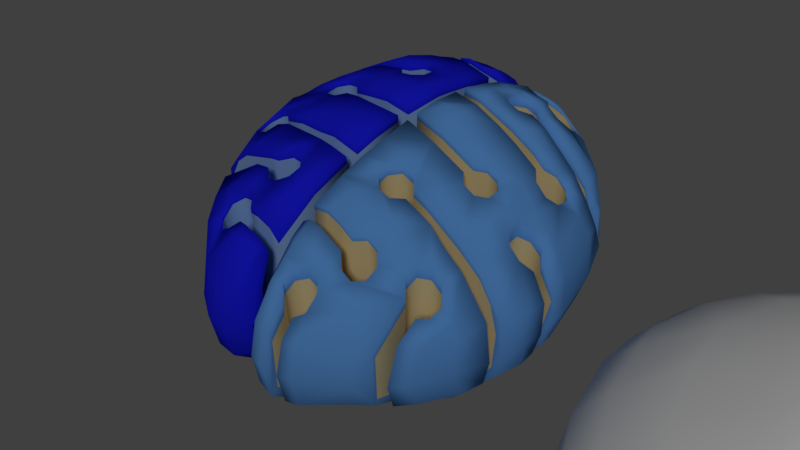 # Source: EurekariaBrain.blend  (saved by Blender 2.79.0; exported with 4.5.12 LTS)
import bpy
from mathutils import Matrix  # noqa: F401  (used for matrix-valued properties, if any)

bpy.ops.wm.read_factory_settings(use_empty=True)
scene = bpy.context.scene
scene.name = 'Scene'

# ---- collections
col_collection_1 = bpy.data.collections.new('Collection 1'); scene.collection.children.link(col_collection_1)

# ---- materials (node trees are filled in below, after node groups)
mat_leftout = bpy.data.materials.new('leftOut')
mat_leftout.alpha_threshold = 0.0
mat_leftout.use_transparent_shadow = False
mat_leftout.diffuse_color = (0.01245, 0.01559, 0.8, 1.0)
mat_leftout.roughness = 0.5
mat_leftin = bpy.data.materials.new('leftIn')
mat_leftin.alpha_threshold = 0.0
mat_leftin.use_transparent_shadow = False
mat_leftin.diffuse_color = (0.2822, 0.4621, 0.8, 1.0)
mat_leftin.roughness = 0.5
mat_rightout = bpy.data.materials.new('rightOut')
mat_rightout.alpha_threshold = 0.0
mat_rightout.use_transparent_shadow = False
mat_rightout.diffuse_color = (0.126, 0.3498, 0.8, 1.0)
mat_rightout.roughness = 0.5
mat_rightin = bpy.data.materials.new('rightIn')
mat_rightin.alpha_threshold = 0.0
mat_rightin.use_transparent_shadow = False
mat_rightin.diffuse_color = (0.8, 0.6517, 0.3475, 1.0)
mat_rightin.roughness = 0.5
mat_material_002 = bpy.data.materials.new('Material.002')
mat_material_002.alpha_threshold = 0.0
mat_material_002.use_transparent_shadow = False
mat_material_002.roughness = 0.5
mat_material_002.specular_intensity = 0.7342

# ---- material node trees

# ---- world
world_world = bpy.data.worlds.new('World'); scene.world = world_world
world_world.color = (0.05088, 0.05088, 0.05088)
world_world.use_sun_shadow = False
world_world.sun_shadow_jitter_overblur = 0.0
world_world.cycles.sampling_method = 'MANUAL'

# ---- cameras
cam_camera = bpy.data.cameras.new('Camera')
cam_camera.clip_end = 100.0
cam_camera.lens = 35.0
cam_camera.sensor_width = 32.0
cam_camera.sensor_height = 18.0
cam_camera.ortho_scale = 7.314
cam_camera.dof.focus_distance = 0.0
cam_camera.dof.aperture_fstop = 128.0

# ---- lights
light_lamp = bpy.data.lights.new('Lamp', 'SUN')
light_lamp.transmission_factor = 0.0
light_lamp.cutoff_distance = 30.0
light_lamp.angle = 0.1993
light_lamp.energy = 1.0
light_lamp.shadow_buffer_clip_start = 1.001
light_lamp.shadow_soft_size = 0.1
light_lamp.shadow_cascade_max_distance = 1000.0

# ---- meshes
me_plane_004 = bpy.data.meshes.new('Plane.004')
me_plane_004.from_pydata([(4.168, -0.6465, -0.008328), (3.592, 1.196, 1.633), (3.966, 1.237, 0.964), (3.693, -2.225, -5.96e-05), (3.282, -3.011, -5.96e-05), (3.282, 3.056, -5.96e-05), (2.499, 3.972, -5.96e-05), (2.499, -3.927, -5.96e-05), (1.544, -4.652, -5.96e-05), (1.544, 4.684, -5.96e-05), (0.4822, -4.877, -5.96e-05), (0.4822, 4.916, -5.96e-05), (0.1239, 4.488, -5.96e-05), (0.1239, -4.385, -0.1362), (0.993, 4.96, -5.96e-05), (4.105, -0.6345, 0.9557), (3.998, 0.694, 1.137), (3.7, 1.896, 1.137), (3.642, -2.114, 0.964), (3.269, -2.71, 1.035), (3.236, 2.904, 0.964), (2.455, 3.75, 1.003), (2.464, -3.731, 0.964), (1.521, -4.419, 0.964), (1.521, 4.451, 0.964), (0.4732, -4.634, 0.964), (0.4732, 4.671, 0.964), (0.1239, 4.265, 0.964), (0.1239, -4.26, 0.6017), (0.9774, 4.713, 0.964), (3.779, 0.6179, 1.631), (3.406, 1.773, 1.635), (2.126, 3.26, 1.927), (2.132, -3.386, 1.719), (0.4422, -4.077, 1.8), (0.4312, 4.047, 1.902), (0.1239, -4.045, 1.184), (0.8677, 4.084, 1.902), (2.476, 0.6616, 2.776), (2.363, 1.982, 2.544), (1.668, -1.941, 2.769), (1.228, -2.068, 2.836), (0.3759, 2.217, 3.049), (0.3579, 2.705, 2.879), (0.1239, 2.741, 2.822), (0.6239, 2.988, 2.738), (1.432, 0.6885, 3.167), (0.8941, -0.1388, 3.248), (0.5897, 1.585, 3.293), (0.1239, 1.586, 3.251), (0.1239, -1.357, 3.12), (4.104, -0.4996, -0.8248), (4.058, 0.5024, -0.8248), (3.759, 1.756, -0.8248), (3.759, -1.946, -0.8248), (3.297, -2.819, -0.8297), (3.189, 2.843, -0.8248), (2.432, 3.731, -0.8248), (2.376, -3.717, -0.9309), (1.473, -4.584, -1.043), (1.506, 4.42, -0.8248), (0.4699, -4.797, -1.048), (0.478, 4.645, -0.8248), (0.1239, 4.23, -0.8248), (0.1239, -4.302, -0.9938), (0.9728, 4.687, -0.8248), (3.75, -0.6549, -1.374), (3.729, 0.6727, -1.284), (3.595, 1.54, -1.205), (3.327, -1.808, -1.628), (2.078, 3.016, -1.382), (2.159, -3.206, -1.542), (0.4386, -4.236, -1.7), (0.1239, -3.831, -1.648), (3.259, -0.6764, -2.078), (2.998, -1.714, -2.05), (1.937, 2.89, -2.189), (1.752, 0.9002, -2.487), (2.236, 0.9855, -2.44), (1.889, -0.7742, -2.411), (0.1239, 2.966, -2.622), (1.697, -2.204, -1.407), (1.19, -2.212, -1.401), (0.6734, -2.46, -1.401), (1.742, -2.254, -2.127), (0.1239, -2.369, -2.073), (1.039, -2.293, -2.099), (0.1425, -0.9663, -2.459), (0.6676, 0.6218, -2.315), (1.537, -0.6592, -2.382), (0.805, 0.859, 3.408), (0.918, -1.014, 3.153), (0.1239, -0.1187, 3.342), (0.1239, 0.7246, 3.385), (0.1239, -0.738, 3.231), (0.4411, 0.7413, 3.443), (-4.051, -1.135, 0.001572), (-4.179, 0.6392, -5.96e-05), (-3.87, 1.934, -5.96e-05), (-3.87, -1.888, -5.96e-05), (-3.003, -3.341, 0.007145), (-3.282, 3.056, -5.96e-05), (-2.499, 3.972, -5.96e-05), (-2.499, -3.927, -5.96e-05), (-1.544, -4.652, -5.96e-05), (-1.78, 4.505, 0.01507), (-0.4822, -4.877, -5.96e-05), (-0.4822, 4.916, -5.96e-05), (-0.1195, 4.488, -5.96e-05), (-0.1195, -4.398, -5.96e-05), (-0.993, -4.92, -5.96e-05), (-4.04, -0.9042, 0.966), (-4.114, 0.6361, 0.964), (-3.817, 1.838, 0.964), (-3.817, -1.794, 0.964), (-2.961, -3.177, 0.9712), (-3.312, 2.729, 0.9942), (-2.464, 3.775, 0.964), (-2.464, -3.731, 0.964), (-1.521, -4.419, 0.964), (-1.689, 4.307, 0.9949), (-0.4732, -4.634, 0.964), (-0.4732, 4.671, 0.964), (-0.1195, 4.265, 0.964), (-0.1195, -4.179, 0.964), (-0.9774, -4.675, 0.964), (-3.736, 0.6515, 1.666), (-3.482, -1.532, 1.641), (-2.155, 3.271, 1.902), (-2.155, -3.227, 1.902), (-0.4312, -4.009, 1.902), (-0.4312, 4.047, 1.902), (-0.1195, 3.695, 1.902), (-0.8677, -4.044, 1.902), (-2.098, 2.05, 2.738), (-1.115, 3.245, 2.51), (-0.3386, -2.749, 2.738), (-0.398, 3.381, 2.544), (-0.1195, -2.46, 2.738), (-0.7353, -2.603, 2.77), (-0.7879, 3.301, 2.467), (-1.432, 0.6885, 3.167), (-1.354, -0.6851, 3.058), (-1.342, -1.291, 2.969), (-0.8956, -1.272, 3.104), (-0.9098, 2.092, 3.07), (-0.431, 1.115, 3.37), (-3.972, -1.052, -0.8257), (-4.058, 0.5024, -0.8248), (-3.759, 1.756, -0.8248), (-3.759, -1.946, -0.8248), (-3.189, -3.033, -0.8248), (-3.259, 2.765, -0.7101), (-2.432, 3.731, -0.8248), (-2.384, -3.75, -0.8173), (-1.473, -4.584, -1.043), (-1.506, 4.42, -0.8248), (-0.4699, -4.797, -1.048), (-0.478, 4.645, -0.8248), (-0.1195, 4.23, -0.8248), (-0.1195, -4.302, -0.9938), (-0.9525, -4.838, -1.049), (-3.607, -0.9323, -1.507), (-3.51, 0.743, -1.64), (-3.327, -1.808, -1.628), (-2.143, 3.151, -1.278), (-1.972, -3.235, -1.548), (-1.214, -3.937, -1.655), (-0.4386, -4.236, -1.7), (-0.5179, 3.744, -1.435), (-0.08375, 3.434, -1.395), (-0.1195, -4.027, -1.369), (-0.8742, -4.273, -1.705), (-3.165, -1.292, -2.008), (-3.161, 0.7549, -2.133), (-1.229, 3.538, -1.741), (-0.508, 3.554, -2.228), (-0.1195, 3.279, -2.189), (-2.221, 0.6394, -2.447), (-2.017, 1.193, -2.54), (-1.889, -0.7742, -2.411), (-1.634, 1.785, -2.811), (-0.1195, 1.797, -2.67), (-1.762, -2.344, -1.426), (-0.1195, -2.487, -1.458), (-1.742, -2.254, -2.127), (-0.1195, -2.369, -2.073), (-0.8568, 0.3246, -2.315), (-0.6676, 0.6218, -2.315), (-0.8534, -0.6447, -2.364), (-0.7228, 0.1013, -2.315), (-0.805, 0.735, 3.408), (-0.8547, -0.6823, 3.249), (-0.1195, -0.7903, 3.261), (-0.1195, 0.1328, 3.369), (-0.5017, -0.7806, 3.27), (-0.4411, 0.7413, 3.443), (-1.427, -0.6389, -2.376), (-1.012, 0.7209, -2.367), (-1.367, 0.72, -2.447), (-1.481, 3.171, 2.363), (-1.481, 3.171, -2.228), (-1.768, 3.171, 2.2), (-1.768, 3.171, -1.662), (-0.1195, 2.633, -2.655), (-2.481, 2.117, 2.381), (-2.481, 2.117, -2.22), (-1.227, 0.9914, 3.232), (-1.227, 0.9914, -2.512), (-1.432, -1.295, -2.508), (-2.684, 1.914, 2.302), (-2.684, 1.914, -2.181), (1.473, -1.451, 2.929), (1.438, -1.447, -2.503), (3.165, 1.292, 2.098), (1.814, 0.6813, 3.024), (3.165, 1.292, -1.976), (1.43, -1.194, 2.979), (1.43, -1.194, -2.48), (-0.7373, 1.194, 3.342), (-0.7373, 1.194, -2.64), (0.7373, -1.194, -2.478), (2.472, 1.292, 2.652), (1.694, 1.297, -2.636), (2.472, 1.292, -2.369), (-3.165, -1.292, 2.074), (-2.955, -0.5832, -2.232), (1.962, 0.3571, 2.941), (1.962, 0.3571, -2.467), (2.249, 0.3571, -2.431), (0.1239, 0.6333, -2.479), (2.249, 0.3571, 2.839), (0.7402, -1.258, 3.136), (-1.43, 1.194, -2.623), (-1.43, 1.194, 3.143), (-1.428, 1.448, -2.718), (-1.43, 1.451, 3.104), (-2.249, -0.3571, 2.823), (-2.249, -0.3571, -2.369), (-2.472, -1.292, 2.559), (-2.472, -1.292, -2.309), (-1.962, -0.3571, 2.917), (-1.962, -0.3571, -2.41), (2.159, -1.452, 2.738), (2.99, -1.452, -2.189), (1.769, -1.451, -2.546), (2.701, -1.459, -2.263), (2.14, 1.289, -2.51), (0.7256, 1.297, -2.699), (0.7459, 1.297, 3.326), (0.1239, 1.299, 3.311), (0.1239, 1.299, -2.682), (3.778, -1.448, 1.167), (2.592, -1.464, 2.385), (3.974, -1.453, -5.96e-05), (3.877, -1.453, -0.8248), (3.061, -1.459, 2.083), (3.412, -1.452, -1.628), (3.966, -1.193, 0.964), (3.272, -1.174, 1.996), (4.036, -1.193, -5.96e-05), (3.939, -1.193, -0.8248), (3.474, -1.193, -1.628), (3.052, -1.193, -2.189), (2.487, -1.194, -2.289), (1.415, 1.295, 3.144), (-2.306, 1.452, 2.738), (-2.625, 1.47, 2.484), (-3.413, 1.457, 1.819), (-3.912, 1.453, 0.964), (-3.985, 1.453, -5.96e-05), (-3.831, 1.453, -0.8248), (2.716, -1.179, 2.388), (1.794, -1.194, -2.508), (-3.303, 1.452, -1.73), (-2.385, 1.463, -2.368), (-1.937, 0.5746, -2.423), (-3.512, 1.193, 1.791), (-3.383, 1.193, -1.721), (-3.009, 1.193, -2.189), (-3.977, 1.193, 0.964), (-4.047, 1.193, -5.96e-05), (-3.893, 1.193, -0.8248), (-0.1195, 0.0786, -2.315), (-1.943, -1.284, 2.821), (-2.768, 1.193, 2.422), (-0.1195, -1.299, 3.13), (-0.1195, -1.299, -2.527), (-0.8088, -1.292, -2.495), (-1.772, -1.294, -2.531), (2.684, -2.607, 1.914), (2.684, -2.607, -1.504), (2.481, -2.404, 2.13), (3.385, 2.653, -0.1651), (2.481, -2.404, -1.997), (3.174, -2.117, 1.661), (3.174, -2.117, -1.505), (0.1293, -1.776, -2.263), (0.7508, -1.495, 3.073), (0.7508, -1.495, -2.478), (0.9402, -1.684, 2.989), (0.9402, -1.684, -2.377), (0.7389, -3.741, -1.607), (0.7389, -3.741, 2.098), (1.229, -3.538, -1.594), (1.229, -3.538, 2.108), (1.229, -4.557, 0.964), (1.229, -4.231, 1.413), (1.229, -4.703, -1.046), (1.229, -4.231, -1.548), (0.9418, -3.538, -1.584), (0.9418, -3.538, 2.191), (1.432, -4.028, -1.602), (1.432, -3.741, -1.629), (1.432, -3.741, 1.911), (1.227, -0.9914, 3.06), (1.227, -0.9914, -2.434), (2.971, -2.607, 1.572), (2.971, -2.607, -1.322), (1.278, -2.681, 2.584), (1.278, -2.681, -1.47), (0.5011, -2.638, 2.756), (0.1275, -2.671, 2.623), (0.9127, -2.663, 2.734), (3.148, -2.404, 1.558), (3.174, -2.404, -1.213), (1.759, 0.1542, 2.999), (1.759, 0.1542, -2.408), (2.971, -1.914, 2.005), (2.971, -1.914, -1.961), (1.711, 1.581, -2.74), (0.988, 1.581, -2.764), (2.472, 1.579, 2.574), (2.139, 1.595, 2.79), (2.472, 1.579, -2.318), (3.44, 0.7127, 1.932), (3.549, -0.3357, -1.734), (3.065, 0.6771, 2.286), (3.549, -0.3357, 1.944), (3.781, -0.1182, 1.635), (3.794, -0.1121, -1.32), (2.26, -0.6678, -2.351), (2.452, 0.1542, -2.35), (2.452, 0.1542, 2.768), (3.263, -0.3357, -2.152), (3.263, -0.3357, 2.169), (2.452, -0.1328, -2.341), (2.452, -0.1328, 2.761), (3.06, -0.1328, 2.335), (3.06, -0.1328, -2.222), (0.9402, -0.9914, -2.43), (0.1239, 2.197, 3.057), (1.551, 1.581, 3.048), (0.1239, 1.586, -2.746), (1.229, -4.805, -5.96e-05), (3.402, -2.077, 1.341), (0.7389, -4.028, 1.906), (0.7389, -4.028, -1.659), (0.6979, -2.681, -1.438), (0.1275, -2.669, -1.335), (0.1239, -2.968, 2.37), (0.1239, -2.968, -1.503), (0.6911, -2.968, 2.611), (0.3547, -2.968, 2.593), (0.4106, -2.968, -1.46), (1.227, -1.684, 2.935), (1.227, -1.684, -2.367), (0.7297, -2.968, -1.486), (1.278, -2.968, -1.514), (1.278, -2.968, 2.419), (0.1239, -3.259, 2.16), (-0.7389, 4.028, 1.946), (-0.7389, 4.028, -1.258), (-0.7389, 3.741, 2.187), (-0.7389, 3.763, -1.437), (-3.549, 0.3357, 1.888), (-3.549, 0.3357, -1.689), (-3.638, 1.193, -1.273), (-3.263, 0.3357, 2.155), (-3.263, 0.3357, -2.107), (-3.784, 0.6227, -1.232), (-3.174, 2.404, 1.468), (-3.174, 2.404, -0.9834), (-3.469, 0.7031, 1.907), (-3.06, 0.1328, 2.349), (-3.06, 0.1328, -2.22), (-2.971, 2.607, 1.608), (-0.1195, 1.204, -2.633), (-2.481, 2.404, 2.228), (-0.1195, 1.501, -2.72), (-2.481, 2.404, -1.759), (-1.971, 2.968, -1.831), (-1.971, 2.968, 2.234), (-1.227, 1.684, 3.143), (-1.227, 1.684, -2.781), (-2.684, 2.607, 1.947), (-2.684, 2.607, -1.208), (-2.249, 0.3357, 2.839), (-2.249, 0.3357, -2.428), (-1.962, 0.3357, 2.939), (-1.962, 0.3357, -2.463), (-1.653, 0.5098, -2.399), (-2.962, -1.782, 2.061), (-2.962, -1.782, -2.05), (-3.752, -0.1542, 1.685), (-3.752, -0.1542, -1.393), (-0.9418, 3.538, 2.336), (-0.9418, 3.538, -2.205), (-0.8634, -1.586, -2.428), (-2.054, -1.58, 2.755), (-1.416, -1.582, -2.423), (-1.879, -1.581, -2.488), (-2.472, -1.579, -2.321), (-2.472, -1.579, 2.486), (-0.9402, 1.684, 3.224), (-0.9402, 1.684, -2.759), (-0.7508, 1.495, -2.747), (-0.7378, 1.463, 3.299), (-0.9402, 0.9914, 3.339), (-0.9402, 0.9914, -2.519), (-3.756, 0.1111, 1.676), (-3.794, 0.1121, -1.303), (-4.142, 0.1121, 0.964), (-2.452, 0.1328, 2.767), (-2.452, 0.1328, -2.347), (-2.452, -0.1542, 2.761), (-2.452, -0.1542, -2.341), (-0.4187, 1.571, 3.28), (-3.174, 2.117, 1.704), (-3.174, 2.117, -1.08), (-2.971, 1.914, 2.057), (-2.684, 3.43, -0.5223), (-1.227, -1.583, 2.961), (-0.1195, -1.586, -2.477), (-0.1195, -1.586, 3.067), (-1.278, 2.968, -2.452), (-1.278, 2.968, 2.637), (-1.759, 0.1328, 2.997), (-1.759, 0.1328, -2.405), (-1.759, -0.1542, -2.388), (-1.759, -0.1542, 2.988), (-1.278, 2.681, -2.623), (-0.1195, 1.943, 3.155), (-1.278, 2.681, 2.79), (-0.9013, 2.681, 2.879), (-0.3379, 2.968, -2.618), (-0.605, 2.968, -2.633), (-1.036, 2.968, -2.496), (-1.794, 3.511, 1.917), (-0.9858, 2.968, 2.765), (-1.432, 3.741, -1.273), (-1.434, 3.75, 1.932), (-0.1195, 2.968, 2.738), (-0.615, 2.968, 2.746), (-1.432, 4.028, 1.595), (-2.684, 3.021, -1.017), (-0.9232, 2.681, -2.688), (-0.4759, 1.869, 3.194), (-4.156, -0.1542, 0.964), (-4.215, -0.1542, -5.96e-05), (-2.675, -1.782, -2.222), (-2.675, -1.782, 2.266), (-4.203, 0.1121, -5.96e-05), (-4.076, 0.1121, -0.8248), (-2.971, 3.204, 0.964), (-2.971, 2.612, -1.044), (-4.088, -0.1542, -0.8248), (-2.971, 3.421, -5.96e-05), (-2.971, 3.1, -0.8248), (-2.684, 3.527, 0.964), (-2.684, 3.757, -5.96e-05), (-2.684, 3.436, -0.8248), (2.684, -3.484, 0.964), (2.684, -3.711, -5.96e-05), (2.684, -3.458, -0.8907), (1.481, -3.171, -1.543), (1.481, -3.171, 2.218), (2.249, -0.3357, -2.37), (2.249, -0.3357, 2.823), (1.962, -0.3357, 2.917), (1.962, -0.3357, -2.41), (0.1425, 0.1458, -2.323), (4.14, 0.1542, 0.964), (4.201, 0.1542, -5.96e-05), (2.675, 1.782, 2.36), (2.675, 1.782, -2.213), (1.759, -0.1328, 2.989), (1.759, -0.1328, -2.387), (1.768, -3.171, -1.54), (1.768, -3.171, 2.097), (1.481, -2.478, -1.439), (1.481, -2.478, 2.616), (2.689, -1.689, -2.237), (2.684, -1.914, 2.21), (2.684, -1.914, -2.192), (1.971, -2.681, 2.279), (1.971, -2.681, -1.474), (2.938, -3.063, 1.111), (1.971, -2.968, -1.509), (1.971, -2.968, 2.129), (-0.9418, 4.71, 0.964), (-0.9418, 4.955, -5.96e-05), (-0.9418, 4.684, -0.8248), (-1.229, 4.842, -5.96e-05), (-0.9418, 4.231, -1.132), (-0.9418, 4.231, 1.651), (2.971, -3.375, -5.96e-05), (2.971, -3.217, -0.8533), (3.752, 0.1542, 1.682), (4.074, 0.1542, -0.8248), (3.752, 0.1542, -1.369), (0.1239, -0.1328, -2.348), (-1.43, 4.029, -1.098), (-1.229, 4.231, 1.461), (-1.229, 4.231, -1.039), (2.481, -2.117, -2.207), (2.481, -2.117, 2.274), (-2.293, 3.392, -1.071), (-1.229, 4.592, 0.964), (-1.229, 4.559, -0.8248), (-0.9025, -0.1542, -2.315), (-1.375, -0.1542, 3.115), (-0.1195, -0.1542, 3.338), (1.764, -2.478, 2.497), (1.768, -2.478, -1.443), (-1.768, 2.478, 2.702), (-1.768, 2.478, -2.513), (0.8669, 0.1542, 3.284), (0.672, 0.1497, -2.307), (-1.971, 2.681, 2.421), (-1.971, 2.681, -2.279), (-2.969, 1.914, -1.515), (-1.209, 3.538, 2.227), (2.069, -2.185, 2.472), (3.525, -2.39, -0.8259), (-0.7791, 0.1328, 3.341), (-1.394, 0.1328, 3.133), (-1.7, 0.9191, -2.472), (-1.175, 0.3897, -2.368), (-1.295, 0.1357, -2.344), (-1.481, 2.478, -2.684), (-1.481, 2.478, 2.81), (0.9382, 2.806, -2.616), (0.9382, 2.806, 2.829), (-3.366, -2.621, 0.964), (-3.486, -2.621, -5.96e-05), (-3.405, -2.621, -0.8248), (-2.675, -1.089, 2.468), (-2.675, -1.089, -2.26), (-3.263, -0.3571, -2.153), (-3.263, -0.3571, 2.165), (-1.704, -3.734, 1.674), (-1.704, -3.734, -1.57), (-3.549, -0.3571, -1.735), (-3.549, -0.3571, 1.94), (-1.501, -3.937, 1.603), (-1.501, -3.937, -1.607), (-1.445, -2.625, 2.547), (-1.841, -2.624, 2.381), (-1.89, -2.624, -1.464), (-1.445, -2.625, -1.461), (3.165, 1.579, -1.831), (3.165, 1.579, 2.032), (-0.9382, -2.806, -1.469), (-0.9382, -2.806, 2.639), (-0.5789, -1.589, 3.072), (1.225, 2.113, 3.001), (1.225, 2.113, -2.775), (1.449, 2.342, 2.872), (1.449, 2.342, -2.78), (2.092, 1.58, -2.529), (2.962, 1.782, 2.126), (2.962, 1.782, -1.928), (-1.225, -2.806, -1.489), (-1.225, -2.806, 2.535), (3.263, 0.3571, 2.151), (3.263, 0.3571, -2.105), (3.549, 0.3571, -1.686), (3.549, 0.3571, 1.885), (-1.225, -2.113, 2.825), (-1.225, -2.113, -2.18), (-1.382, -2.274, -2.113), (-1.214, -3.244, -1.551), (-1.214, -3.244, 2.287), (2.675, 1.089, 2.548), (2.675, 1.089, -2.291), (-1.011, -3.447, -1.57), (-1.011, -3.447, 2.226), (0.9382, 2.113, 3.056), (0.9382, 2.113, -2.754), (4.213, -0.1121, -5.96e-05), (4.086, -0.1121, -0.8248), (-1.93, 1.901, -2.604), (0.4104, -3.693, 2.089), (0.1239, -3.573, 1.77), (0.9418, -4.672, 0.964), (0.9418, -4.916, -5.96e-05), (0.9418, -4.837, -1.049), (3.012, 2.325, -1.226), (1.408, -4.051, 1.544), (0.4218, -3.475, -1.556), (0.9418, -4.24, -1.7), (0.9418, -4.231, 1.598), (0.1239, -3.313, -1.561), (4.154, -0.1121, 0.964), (0.1239, 0.1542, 3.371), (1.225, 2.806, -2.558), (1.225, 2.806, 2.761), (-1.501, -3.244, -1.553), (-1.501, -3.244, 2.167), (-1.704, -3.447, -1.582), (-1.704, -3.447, 1.965), (-3.06, -0.1542, 2.333), (-3.06, -0.1542, -2.222), (0.7353, 2.603, 2.902), (0.7353, 2.603, -2.746), (1.501, 3.937, 1.647), (1.501, 3.937, -1.122), (0.7353, 2.316, 3.02), (0.7353, 2.316, -2.746), (0.1239, 3.746, 1.818), (0.1239, 3.948, 1.485), (0.1239, 3.737, -1.161), (0.3988, 3.743, 2.195), (3.155, 2.348, 1.541), (3.534, 2.356, 0.964), (3.648, 2.357, -0.1733), (3.445, 2.356, -0.8248), (1.816, 2.09, 2.824), (1.011, 3.734, -1.431), (0.7906, 3.737, 2.166), (0.5151, 3.741, -1.435), (1.011, 3.734, 2.141), (0.88, 3.736, -1.658), (3.06, 0.1542, 2.35), (3.06, 0.1542, -2.22), (2.962, 1.089, 2.318), (2.962, 1.089, -2.21), (1.924, 2.345, -2.485), (2.648, 2.35, -1.334), (2.399, 2.349, -2.189), (1.445, 2.625, -2.605), (1.445, 2.625, 2.769), (1.704, 3.447, 2.018), (1.704, 3.447, -1.318), (1.704, 3.734, -1.153), (1.704, 3.734, 1.722), (0.1239, 2.081, -2.746), (0.3833, 3.464, 2.463), (0.1239, 3.383, -1.399), (0.1239, 3.46, 2.155), (0.1239, 2.558, -2.745), (0.727, 3.451, 2.385), (1.011, 3.447, 2.385), (1.011, 3.447, -2.237), (1.501, 3.244, 2.293), (1.517, 3.251, -2.028), (1.214, 3.937, 1.874), (1.214, 3.937, -1.232), (1.214, 3.244, 2.455), (1.214, 3.249, -2.296), (2.722, 2.339, 2.072), (-1.449, -2.342, 2.708), (-1.449, -2.342, -1.421), (-0.8148, -3.737, -1.615), (-1.011, -3.734, -1.618), (-0.8173, -3.737, 2.105), (-1.011, -3.734, 2.051), (-0.4277, -3.742, -1.606), (-0.1195, -3.746, -1.634), (-0.4116, -3.742, 2.079), (-0.1195, -3.745, 1.902), (2.501, 2.617, 2.074), (-0.9382, -2.113, 2.879), (-0.9382, -2.113, -2.187), (-0.457, -2.344, -2.081), (-3.165, -1.579, 1.991), (-3.165, -1.579, -1.917), (-0.7831, -3.45, -1.567), (-0.7703, -3.45, 2.293), (-0.1195, -3.459, 2.015), (-0.1195, -3.459, -1.585), (-0.3906, -3.456, 2.269), (-0.7353, -2.316, 2.836), (-0.4443, -2.483, -1.413), (-0.4547, -3.455, -1.576), (-1.214, -3.937, 1.826), (-0.7353, -2.32, -2.09), (-0.7353, -2.603, -1.426), (-2.962, -1.089, 2.267), (-2.962, -1.089, -2.21), (2.935, 2.622, 1.648), (3.39, 2.621, 0.964), (3.51, 2.621, -5.96e-05), (3.306, 2.621, -0.8248), (2.98, 2.622, -1.034), (2.415, 2.623, -1.354), (2.164, 2.623, -2.189), (-3.06, 0.7031, 2.286), (-3.14, 1.193, 2.107), (-0.9301, -1.574, 3.019), (-2.318, -2.348, -2.127), (-2.509, -2.349, -2.142), (-1.694, -2.344, 2.604), (-1.917, -3.427, -1.577), (-2.139, -2.347, -1.447), (-2.968, -2.352, -1.542), (-2.719, -2.351, 2.022), (-3.131, -2.333, 1.545), (-3.511, -2.356, 0.964), (-3.624, -2.357, -5.96e-05), (-3.544, -2.356, -0.8248), (1.833, 2.331, 2.743), (2.345, 2.331, 2.374), (2.756, -0.1328, 2.548), (2.756, 0.1542, 2.559), (1.903, 1.302, 2.938), (2.729, 0.6564, 2.6), (2.741, -0.33, 2.526), (3.619, -1.183, 1.48), (1.841, -1.194, 2.858), (0.5889, -2.08, 2.934), (0.1239, -1.915, 2.952), (0.3844, -3.409, 2.298), (-3.047, 1.465, 2.155), (-1.49, 2.015, 2.96), (-1.211, 2.07, 3.021), (-0.1195, 1.381, 3.294), (-0.1195, 1.02, 3.369), (-1.814, 0.6813, 3.024), (-2.289, 0.6778, 2.857), (-1.752, 1.194, 3.008), (-2.154, 1.199, 2.851), (4.171, 0.6688, -0.003157), (3.87, 1.921, -0.01555), (-0.5179, -1.586, -2.452), (-3.451, -0.7754, -1.791), (-2.589, -0.5584, -2.298), (-3.203, -0.5832, -2.182), (-2.292, -0.5646, -2.35), (-0.1195, -0.6296, -2.405), (-0.1195, -0.1713, -2.348), (-2.713, -3.08, -1.261), (-2.929, -2.669, -1.261), (-2.076, -3.547, -1.355), (-1.726, -3.954, -1.371), (0.6417, -0.1642, -2.315), (0.6718, -0.6721, -2.376), (2.336, -1.697, -2.344), (1.795, -3.617, -1.572), (-0.4778, 2.3, 3.019), (-0.1195, 2.659, 2.857), (0.4001, -2.658, -1.386), (-3.361, -2.627, 0.01201), (-1.225, -2.113, 2.63), (-1.449, -2.342, 2.547), (-0.9382, -2.113, 2.682), (-0.7353, -2.316, 2.645), (-0.7353, -2.603, 2.606), (-0.9382, -2.806, 2.479), (-1.225, -2.806, 2.378), (-1.445, -2.625, 2.391), (-1.842, -2.624, 2.232), (-3.272, -2.627, 0.8989), (-1.697, -2.344, 2.447), (-2.697, -2.351, 1.888), (-3.124, -2.334, 1.425), (-3.431, -2.356, 0.8021), (-1.225, -2.113, -1.587), (-1.437, -2.339, -1.255), (-0.9382, -2.113, -1.587), (-0.7353, -2.319, -1.507), (-1.889, -2.624, -1.34), (-2.933, -2.64, -1.138), (-1.759, -2.344, -1.296), (-3.312, -2.64, -0.7577), (-0.7353, -2.603, -1.29), (-0.9382, -2.806, -1.336), (-1.225, -2.806, -1.359), (-1.445, -2.625, -1.331), (-2.158, -2.347, -1.335), (-2.92, -2.352, -1.416), (-3.458, -2.356, -0.6747), (-1.501, -3.244, -1.391), (-1.501, -3.244, 2.031), (-1.704, -3.447, -1.428), (-1.704, -3.447, 1.835), (-1.704, -3.734, -1.428), (-1.704, -3.734, 1.555), (-1.501, -3.937, 1.485), (-1.501, -3.937, -1.467), (-1.214, -3.937, -1.503), (-1.214, -3.937, 1.698), (-1.011, -3.734, -1.458), (-1.011, -3.734, 1.916), (-1.011, -3.447, -1.405), (-1.011, -3.447, 2.087), (-1.214, -3.244, -1.384), (-1.214, -3.244, 2.147), (-0.1195, -3.459, -1.436), (-0.1195, -3.459, 1.874), (-0.815, -3.737, -1.453), (-0.8172, -3.737, 1.968), (-0.4122, -3.742, 1.944), (-0.427, -3.742, -1.446), (-0.7825, -3.45, -1.398), (-0.7708, -3.45, 2.152), (-0.4519, -3.455, -1.408), (-0.3929, -3.456, 2.128), (-0.1195, -3.746, -1.484), (-0.1195, -3.745, 1.729), (-0.1195, -2.375, -1.275), (-0.1195, -2.456, 2.574), (-1.481, 2.478, -2.493), (-1.278, 2.681, -2.435), (-1.768, 2.478, -2.332), (-1.971, 2.681, -2.116), (-1.971, 2.968, -1.69), (-1.768, 3.171, -1.451), (-1.481, 3.171, -1.977), (-1.278, 2.968, -2.275), (-0.9224, 2.681, -2.495), (-1.034, 2.968, -2.314), (-0.6054, 2.968, -2.447), (-0.3303, 2.968, -2.432), (-1.481, 2.478, 2.651), (-1.278, 2.681, 2.634), (-1.971, 2.968, 2.117), (-1.768, 3.171, 2.091), (-0.9873, 2.968, 2.613), (-0.6147, 2.968, 2.59), (-0.1258, 2.968, 2.583), (-1.768, 2.478, 2.551), (-1.971, 2.681, 2.285), (-1.481, 3.171, 2.233), (-1.278, 2.968, 2.49), (-0.9019, 2.681, 2.718), (-0.1163, 3.672, 1.606), (-0.1195, 4.044, 0.4698), (-2.675, -1.089, 2.316), (-2.472, -1.292, 2.402), (-2.962, -1.089, 2.123), (-3.165, -1.292, 1.942), (-3.165, -1.579, 1.865), (-2.962, -1.782, 1.928), (-2.675, -1.782, 2.121), (-2.472, -1.579, 2.331), (-2.452, -0.1542, 2.596), (-2.452, 0.1328, 2.602), (-2.249, -0.3571, 2.655), (-1.962, -0.3571, 2.745), (-1.759, -0.1542, 2.815), (-1.962, 0.3357, 2.765), (-1.759, 0.1328, 2.823), (-2.249, 0.3357, 2.669), (-0.1195, -1.586, 2.888), (-2.675, -1.089, -2.123), (-0.5769, -1.589, 2.894), (-0.928, -1.574, 2.844), (-1.233, -1.583, 2.788), (-2.048, -1.58, 2.586), (-1.937, -1.285, 2.649), (-1.345, -1.291, 2.792), (-0.8928, -1.273, 2.923), (-0.1195, -1.299, 2.948), (-0.1195, -0.7851, 3.078), (-0.1195, -0.1548, 3.155), (-1.36, -0.1542, 2.94), (-1.391, 0.1329, 2.956), (-0.7773, 0.1317, 3.159), (-0.1195, 1.026, 3.176), (-0.1195, 1.385, 3.1), (-0.1195, 1.938, 2.967), (-0.1195, 2.658, 2.679), (-0.1195, 0.131, 3.185), (-2.472, -1.292, -2.168), (-2.962, -1.089, -2.08), (-3.165, -1.292, -1.89), (-3.165, -1.579, -1.804), (-2.675, -1.782, -2.091), (-2.452, -0.1542, -2.193), (-2.452, 0.1328, -2.198), (-2.249, -0.3571, -2.218), (-1.962, -0.3571, -2.256), (-1.962, 0.3357, -2.306), (-1.759, 0.1328, -2.248), (-2.249, 0.3357, -2.275), (-0.1195, -1.586, -2.316), (-0.5197, -1.586, -2.292), (-0.8113, -1.291, -2.333), (-0.1195, -1.299, -2.362), (-0.1195, -0.6343, -2.24), (-0.9162, -0.1542, -2.157), (-1.298, 0.1356, -2.185), (-0.1195, 1.198, -2.459), (-0.1195, 1.497, -2.546), (-0.1195, 1.801, -2.501), (-0.1195, 0.08017, -2.15), (-2.962, -1.782, -1.931), (-2.472, -1.579, -2.181), (-1.759, -0.1542, -2.232), (-0.8654, -1.585, -2.27), (-1.41, -1.582, -2.267), (-1.884, -1.581, -2.336), (-1.777, -1.294, -2.375), (-1.43, -1.295, -2.349), (-0.1195, -0.1708, -2.183), (-0.7244, 0.1022, -2.151), (-0.1195, 2.634, -2.496), (-0.1195, -2.259, -1.918), (0.4296, 2.301, -2.746), (0.5311, 2.886, -2.619), (0.7156, 3.426, -1.958), (0.4197, 3.405, -1.678), (0.4296, 2.581, -2.746), (0.9382, 2.113, 2.7), (0.7353, 2.316, 2.667), (1.225, 2.113, 2.648), (1.449, 2.342, 2.526), (0.7353, 2.603, 2.556), (0.9382, 2.806, 2.495), (1.225, 2.806, 2.436), (1.445, 2.625, 2.44), (1.839, 2.332, 2.423), (2.349, 2.332, 2.099), (2.717, 2.34, 1.866), (3.147, 2.347, 1.374), (3.417, 2.354, 0.8235), (2.479, 2.617, 1.815), (2.902, 2.622, 1.468), (3.308, 2.621, 0.5641), (3.525, 2.351, -0.007648), (3.274, 2.683, -0.6673), (0.9382, 2.113, -2.578), (0.7353, 2.316, -2.571), (1.225, 2.113, -2.599), (1.449, 2.342, -2.608), (0.7353, 2.603, -2.574), (0.9382, 2.806, -2.45), (2.653, 2.35, -1.117), (3.021, 2.327, -1.05), (2.119, 2.623, -2.011), (2.382, 2.623, -1.149), (3.021, 2.622, -0.8318), (1.225, 2.806, -2.396), (1.445, 2.625, -2.441), (1.921, 2.345, -2.325), (2.396, 2.347, -1.899), (3.375, 2.351, -0.5851), (-3.844, 1.193, 0.8293), (-1.43, 1.451, 2.941), (-1.227, 1.684, 2.977), (-1.227, 0.9914, 3.071), (-1.43, 1.194, 2.982), (-0.9402, 1.684, 3.057), (-0.7382, 1.463, 3.13), (-0.7373, 1.194, 3.174), (-0.9402, 0.9914, 3.175), (-1.76, 1.194, 2.853), (-2.178, 1.199, 2.709), (-2.797, 1.193, 2.229), (-3.175, 1.193, 1.866), (-3.56, 1.193, 1.46), (-2.309, 1.452, 2.595), (-2.644, 1.469, 2.366), (-3.096, 1.464, 1.97), (-3.435, 1.457, 1.522), (0.1239, -4.257, -0.1661), (0.1239, 4.393, 0.003785), (0.1239, 0.7219, 3.213), (0.8867, -0.1396, 3.086), (0.1239, -0.1191, 3.176), (1.423, 1.295, 2.975), (1.91, 1.302, 2.78), (0.1239, 1.586, 3.076), (0.6013, 1.585, 3.117), (0.1245, -0.7447, 3.065), (0.1241, -1.369, 2.963), (0.1239, -1.928, 2.805), (0.1245, 0.154, 3.205), (0.8612, 0.1541, 3.121), (1.759, 0.1542, 2.841), (1.962, -0.3357, 2.762), (1.759, -0.1328, 2.832), (1.962, 0.3571, 2.783), (2.249, 0.3571, 2.686), (2.452, 0.1542, 2.619), (2.452, -0.1328, 2.613), (2.249, -0.3357, 2.672), (1.481, -3.171, 2.108), (1.278, -2.968, 2.305), (1.768, -3.171, 1.991), (1.971, -2.968, 2.023), (1.971, -2.681, 2.17), (1.764, -2.478, 2.382), (1.481, -2.478, 2.498), (1.278, -2.681, 2.466), (0.9065, -2.663, 2.613), (0.1239, 1.299, 3.136), (0.4981, -2.639, 2.635), (0.1275, -2.671, 2.507), (0.6923, -2.968, 2.492), (0.3563, -2.968, 2.475), (0.1239, -2.968, 2.258), (0.1239, -3.261, 2.051), (0.1239, -3.586, 1.596), (0.1239, -4.047, 0.9116), (2.675, 1.089, 2.407), (2.472, 1.292, 2.506), (2.962, 1.089, 2.186), (3.165, 1.292, 1.98), (3.165, 1.579, 1.92), (2.962, 1.782, 2.008), (2.675, 1.782, 2.227), (2.472, 1.579, 2.431), (2.137, 1.594, 2.635), (1.556, 1.581, 2.879), (0.7453, 1.297, 3.15), (1.214, 3.244, 2.317), (1.502, 3.244, 2.167), (1.704, 3.447, 1.921), (1.704, 3.734, 1.638), (1.501, 3.937, 1.567), (1.214, 3.937, 1.784), (1.011, 3.734, 2.037), (1.011, 3.447, 2.25), (0.1239, 3.457, 2.052), (0.1239, 3.746, 1.731), (0.1239, 3.981, 1.215), (0.1239, 2.193, 2.888), (0.1239, 2.736, 2.66), (0.7933, 3.737, 2.055), (0.4022, 3.742, 2.089), (0.7266, 3.45, 2.258), (0.3843, 3.462, 2.342), (0.1239, -4.212, 0.2541), (0.1239, 0.638, -2.18), (0.1239, 1.586, -2.443), (0.9678, 1.581, -2.457), (0.1291, -1.755, -1.99), (1.962, -0.3357, -2.14), (1.759, -0.1328, -2.115), (1.962, 0.3571, -2.193), (2.249, 0.3571, -2.164), (1.971, -2.968, -1.325), (0.1239, 1.299, -2.379), (0.4052, -2.657, -1.176), (0.1275, -2.669, -1.134), (0.4078, -2.968, -1.254), (0.1239, -2.968, -1.307), (0.1239, -3.818, -1.475), (0.1239, -4.211, -0.8764), (2.675, 1.089, -2.046), (2.472, 1.292, -2.114), (3.165, 1.292, -1.769), (2.675, 1.782, -1.982), (2.094, 1.581, -2.26), (1.214, 3.249, -2.055), (1.516, 3.251, -1.809), (1.704, 3.447, -1.149), (1.011, 3.734, -1.25), (0.1239, 3.387, -1.219), (0.1239, 2.087, -2.453), (0.1239, 2.568, -2.463), (0.5092, 3.741, -1.251), (0.7161, 3.427, -1.738), (0.4179, 3.408, -1.468), (0.1239, 4.189, 0.7695), (0.6545, -0.1629, -2.033), (0.1239, -0.132, -2.06), (1.68, 1.297, -2.343), (2.128, 1.289, -2.234), (0.1416, -0.9548, -2.171), (0.1239, -2.346, -1.819), (0.1416, 0.1463, -2.035), (0.6818, 0.1499, -2.024), (1.759, 0.1542, -2.135), (2.452, 0.1542, -2.091), (2.452, -0.1328, -2.083), (2.249, -0.3357, -2.107), (1.481, -3.171, -1.352), (1.278, -2.968, -1.315), (1.768, -3.171, -1.356), (1.971, -2.681, -1.284), (1.768, -2.478, -1.244), (1.481, -2.478, -1.234), (1.278, -2.681, -1.265), (0.7087, -2.68, -1.226), (0.7277, -2.968, -1.278), (0.1239, -3.31, -1.372), (2.962, 1.089, -1.98), (3.165, 1.579, -1.635), (2.962, 1.782, -1.723), (2.472, 1.579, -2.07), (1.703, 1.581, -2.447), (0.7266, 1.297, -2.394), (1.704, 3.734, -1.008), (1.501, 3.937, -0.9815), (1.214, 3.937, -1.074), (1.011, 3.447, -2.003), (0.1239, 3.738, -1.01), (0.1239, 4.206, -0.6312), (0.8755, 3.736, -1.465), (0.9189, -1.013, 2.937), (1.227, -0.9914, 2.848), (1.43, -1.194, 2.769), (1.472, -1.451, 2.72), (1.227, -1.684, 2.731), (0.9402, -1.684, 2.782), (0.7508, -1.495, 2.859), (0.7401, -1.256, 2.92), (1.84, -1.194, 2.651), (2.708, -1.18, 2.207), (3.263, -1.174, 1.834), (3.613, -1.184, 1.36), (3.849, -1.193, 0.6092), (2.144, -1.452, 2.534), (2.596, -1.464, 2.206), (3.058, -1.459, 1.918), (3.662, -1.45, 0.806), (1.43, -1.194, -2.302), (0.9402, -1.684, -2.203), (0.7508, -1.495, -2.297), (2.495, -1.193, -2.136), (3.834, -1.193, -0.5126), (2.697, -1.459, -2.112), (2.992, -1.452, -2.05), (0.9395, -0.9921, -2.248), (1.227, -0.9914, -2.255), (1.439, -1.447, -2.326), (1.227, -1.684, -2.194), (0.7374, -1.196, -2.295), (1.796, -1.194, -2.333), (3.059, -1.193, -2.053), (3.479, -1.193, -1.527), (1.782, -1.451, -2.374), (3.446, -1.452, -1.372), (3.798, -1.452, -0.6506), (3.843, -1.452, 0.1335), (3.06, 0.1542, 1.902), (3.263, 0.3571, 1.734), (3.06, -0.1328, 1.888), (3.263, -0.3357, 1.746), (3.549, -0.3357, 1.583), (3.782, -0.1176, 1.345), (3.752, 0.1542, 1.383), (3.549, 0.3571, 1.535), (4.038, -0.1136, 0.7488), (4.134, 0.1542, 0.7886), (4.182, 0.1542, 0.302), (4.198, -0.1121, 0.2393), (4.025, -0.1125, -0.5549), (3.983, 0.1542, -0.5394), (3.06, 0.1542, -1.77), (3.263, 0.3571, -1.686), (3.06, -0.1328, -1.773), (3.263, -0.3357, -1.726), (3.549, -0.3357, -1.371), (3.792, -0.1127, -1.029), (3.752, 0.1542, -1.069), (3.549, 0.3571, -1.334), (1.229, -3.538, -1.3), (1.229, -3.538, 1.697), (1.432, -3.741, -1.347), (1.432, -3.741, 1.517), (0.7389, -3.741, -1.312), (0.7389, -3.741, 1.686), (0.9418, -3.538, -1.284), (0.9418, -3.538, 1.771), (0.7389, -4.028, 1.51), (0.7389, -4.028, -1.375), (0.9418, -4.239, -1.438), (0.9418, -4.232, 1.232), (1.229, -4.231, 1.084), (1.229, -4.231, -1.312), (1.411, -4.049, 1.194), (1.43, -4.03, -1.352), (1.229, -4.509, 0.6345), (1.229, -4.558, -0.9234), (0.9418, -4.6, 0.6832), (0.9418, -4.658, -0.8601), (2.481, -2.404, -1.621), (2.481, -2.404, 1.836), (2.481, -2.117, -1.799), (2.481, -2.117, 1.954), (2.684, -1.914, -1.791), (2.684, -1.914, 1.896), (2.971, -1.914, 1.722), (2.971, -1.914, -1.6), (3.174, -2.117, -1.216), (3.174, -2.117, 1.435), (3.15, -2.404, 1.36), (3.171, -2.404, -0.961), (2.971, -2.607, 1.365), (2.971, -2.607, -1.059), (2.684, -2.607, 1.67), (2.684, -2.607, -1.193), (2.967, -3.08, -0.6623), (2.95, -2.984, 0.8753), (2.684, -3.415, 0.7797), (2.684, -3.397, -0.6986), (3.577, 2.354, 0.4599), (3.722, 2.356, 0.4828), (-1.432, 3.742, -0.9644), (-1.434, 3.749, 1.641), (-1.227, 3.538, -1.359), (-1.211, 3.538, 1.866), (-0.9418, 3.538, -1.767), (-0.9418, 3.538, 1.924), (-0.7389, 3.761, -1.088), (-0.7389, 3.743, 1.857), (-0.7389, 4.028, 1.655), (-0.7389, 4.028, -0.9494), (-0.9418, 4.231, 1.398), (-0.9418, 4.231, -0.8644), (-1.432, 4.028, 1.35), (-1.43, 4.029, -0.8385), (-1.229, 4.231, 1.234), (-1.229, 4.231, -0.7984), (-1.229, 4.528, 0.7222), (-1.229, 4.442, -0.5963), (-0.9418, 4.521, -0.6176), (-0.9418, 4.628, 0.7488), (-2.684, 3.587, -0.1198), (-3.174, 2.404, 1.295), (-3.174, 2.404, -0.8393), (-2.971, 2.607, 1.421), (-2.971, 2.612, -0.8878), (-2.684, 2.607, 1.724), (-2.684, 2.607, -1.023), (-2.481, 2.404, 1.946), (-2.481, 2.404, -1.524), (-2.481, 2.117, -1.949), (-2.481, 2.117, 2.056), (-2.684, 1.914, 1.985), (-2.684, 1.914, -1.918), (-2.971, 1.914, 1.805), (-2.969, 1.914, -1.305), (-3.174, 2.117, 1.507), (-3.174, 2.117, -0.9166), (-2.971, 3.06, 0.6157), (-2.971, 3.005, -0.5943), (-2.684, 3.492, 0.8242), (-2.684, 3.051, -0.9002), (-3.892, 1.193, 0.1656), (-1.428, 1.448, -2.483), (-1.227, 1.684, -2.542), (-0.7373, 1.194, -2.399), (-2.974, 1.193, -1.986), (-2.382, 1.463, -2.162), (-3.276, 1.453, -1.561), (-3.747, 1.454, -0.5053), (-1.227, 0.9914, -2.281), (-1.43, 1.194, -2.391), (-0.9402, 1.684, -2.517), (-0.7503, 1.493, -2.503), (-0.9402, 0.9914, -2.283), (-2.006, 1.194, -2.316), (-3.358, 1.193, -1.557), (-3.619, 1.193, -1.143), (-3.848, 1.193, -0.5148), (-3.852, 1.453, 0.1235), (-3.813, 1.457, 0.9058), (-3.792, 0.112, -1.156), (-3.758, 0.1111, 1.526), (-3.263, 0.3357, -1.896), (-3.263, 0.3357, 1.94), (-3.06, 0.1328, -1.994), (-3.06, 0.1328, 2.119), (-3.06, -0.1542, -1.997), (-3.06, -0.1542, 2.104), (-3.263, -0.3571, 1.948), (-3.263, -0.3571, -1.94), (-3.549, -0.3571, 1.755), (-3.549, -0.3571, -1.554), (-3.752, -0.1542, -1.241), (-3.752, -0.1542, 1.53), (-3.549, 0.3357, -1.512), (-3.549, 0.3357, 1.708), (-4.05, 0.1119, 0.9118), (-3.981, 0.1121, -0.7516), (-4.059, -0.1542, 0.9128), (-3.976, -0.1542, -0.7801), (-0.1195, -3.999, 0.9449), (-0.1195, -4.101, -0.008513), (-0.1195, -4.03, -0.9308)], [(1284, 1285)], [(27, 621, 35, 26), (2, 17, 31, 1), (28, 25, 34, 36), (21, 646, 643, 32), (22, 472, 290, 33), (20, 21, 32, 672, 691), (8, 7, 22, 23), (31, 562, 214, 1), (9, 14, 29, 24), (5, 6, 21, 20), (7, 473, 472, 22), (64, 13, 967, 1051), (345, 348, 714, 718), (27, 1067, 1028, 621), (6, 9, 24, 21), (10, 596, 595, 25), (3, 254, 252, 18), (14, 11, 26, 29), (534, 296, 69, 54), (0, 590, 1150, 604, 15), (370, 723, 363, 360), (722, 721, 300, 298), (37, 35, 623, 630), (24, 616, 646, 21), (19, 18, 355), (243, 516, 493, 253), (575, 578, 335, 337), (314, 599, 33, 489), (17, 625, 624, 31), (29, 26, 35, 37), (48, 352, 566, 588), (45, 43, 614, 543), (300, 721, 41), (215, 716, 265, 46), (623, 35, 621, 620), (616, 24, 657), (355, 295, 324, 19), (333, 332, 484, 39), (653, 543, 607, 659), (343, 38, 231), (484, 661, 713, 39), (10, 13, 64, 61), (214, 335, 30, 1), (12, 11, 62, 63), (932, 293, 930, 943), (6, 5, 56, 57), (11, 14, 65, 62), (4, 506, 507, 55), (8, 354, 308, 59), (9, 6, 57, 60), (14, 9, 60, 65), (55, 325, 296, 534), (749, 488, 498, 71), (0, 260, 261, 51), (633, 631, 62, 65), (56, 694, 695), (57, 56, 695, 696, 70), (70, 644, 645, 57), (367, 310, 600, 364), (65, 60, 617, 658), (629, 633, 65, 658), (329, 75, 69, 296), (598, 627, 53, 572), (600, 310, 302), (51, 261, 262, 66), (61, 64, 73, 72), (53, 68, 561, 572), (576, 635, 637, 216), (911, 542, 615, 914), (635, 342, 585, 637), (297, 87, 299, 301), (60, 57, 645, 617), (70, 696, 697, 76), (66, 262, 263, 74), (654, 660, 606, 542), (67, 68, 53, 52), (334, 570, 638, 640), (619, 589, 647, 910), (76, 697, 641), (251, 248, 88, 230), (304, 310, 367, 368), (600, 603, 361, 364), (291, 81, 84), (496, 524, 81, 291), (86, 84, 81, 82), (82, 83, 85, 86), (82, 490, 320), (77, 88, 248, 223), (36, 34, 593, 594), (47, 315, 217, 486), (34, 356, 303, 593), (91, 94, 50, 232), (49, 48, 42, 351), (122, 131, 132, 123), (112, 126, 277, 280), (121, 124, 671, 130), (505, 371, 131), (558, 129, 609, 557), (564, 574, 583, 587), (110, 125, 119, 104), (104, 119, 118, 103), (98, 113, 116, 101), (105, 120, 518, 503), (101, 116, 464, 467), (103, 118, 115, 100), (109, 124, 121, 106), (962, 1260, 1244, 949), (107, 122, 123, 108), (102, 117, 120, 105), (106, 121, 125, 110), (99, 114, 111, 96), (100, 115, 544, 545), (96, 111, 458, 459), (611, 609, 129), (587, 679, 139, 564), (131, 371, 373, 137), (277, 126, 383, 699), (558, 544, 115, 129), (699, 383, 698, 285), (557, 609, 583, 574), (121, 130, 133, 125), (137, 140, 453, 452), (136, 138, 683, 139), (729, 141, 234, 731), (132, 131, 137, 452), (126, 420, 375, 383), (392, 388, 205, 529), (130, 670, 666, 133), (686, 133, 666, 667), (461, 707, 409, 413), (135, 449, 453, 140), (428, 268, 724, 430), (106, 157, 160, 109), (97, 148, 463, 462), (108, 159, 158, 107), (101, 152, 149, 98), (110, 161, 157, 106), (431, 1243, 1242, 1223), (107, 158, 502, 501), (100, 151, 154, 103), (104, 155, 161, 110), (105, 156, 153, 102), (99, 150, 711, 710), (98, 149, 271, 270), (103, 154, 155, 104), (96, 147, 150, 99), (159, 170, 169, 158), (149, 429, 531), (161, 172, 168, 157), (275, 211, 206), (158, 169, 374, 372, 504, 502), (155, 167, 172, 161), (471, 153, 517, 455), (150, 164, 706, 711), (149, 531, 274, 271), (184, 681, 685, 684), (147, 162, 164, 150), (157, 168, 171, 160), (282, 377, 380, 148), (592, 526, 540, 181), (170, 177, 176, 169), (407, 446, 447, 175), (463, 148, 380, 421), (374, 169, 176, 407), (164, 677, 403, 706), (435, 201, 175, 447), (403, 460, 702, 706), (573, 563, 586, 582), (172, 664, 668, 168), (168, 668, 669, 171), (701, 705, 706, 702), (573, 582, 608, 560), (385, 424, 426, 613), (198, 188, 187, 538), (412, 411, 702, 460), (199, 198, 538, 401), (174, 379, 376, 163), (379, 398, 424, 385), (142, 192, 522, 521), (195, 193, 522), (143, 144, 192, 142), (192, 195, 522), (427, 457, 414, 417), (195, 192, 144, 286), (728, 146, 196, 194), (622, 63, 62, 631), (249, 250, 93, 95), (244, 257, 69, 75), (578, 508, 30, 335), (671, 670, 130), (682, 680, 138, 136), (306, 354, 8, 23), (1127, 350, 316, 1128), (47, 91, 315), (709, 708, 127, 114), (227, 231, 38, 215), (281, 282, 148, 97), (468, 465, 152), (501, 500, 122, 107), (377, 278, 163, 380), (278, 279, 174, 163), (521, 440, 241, 142), (165, 450, 203, 391), (446, 407, 176, 445), (570, 330, 569, 638), (33, 599, 23, 22), (76, 641, 656), (183, 185, 581, 663), (506, 4, 19, 497), (418, 191, 219), (911, 912, 654, 542), (76, 656, 644, 70), (507, 318, 325, 55), (683, 565, 700, 673), (529, 205, 134, 525), (166, 559, 560, 608), (257, 255, 54, 69), (249, 95, 90), (42, 618, 614, 43), (443, 726, 145, 444), (133, 686, 119, 125), (191, 418, 207, 141), (291, 474, 58, 71), (470, 469, 117, 102), (482, 16, 30, 508), (679, 682, 136, 139), (519, 514, 512, 156), (201, 203, 450, 175), (1280, 463, 421, 1263), (598, 572, 485, 639), (421, 380, 163, 376), (533, 40, 523, 495), (300, 41, 40, 365), (274, 531, 211, 275), (40, 41, 491, 523), (145, 414, 457, 750), (547, 239, 237), (378, 698, 383, 375), (386, 464, 116, 381), (256, 253, 493, 328), (232, 50, 722, 298), (441, 394, 181, 540), (752, 359, 85), (535, 194, 196, 191), (31, 624, 571, 562), (652, 648, 43, 45), (185, 183, 705, 701), (577, 576, 216, 67), (317, 497, 19, 324), (500, 505, 131, 122), (422, 420, 126, 112), (462, 422, 112, 97), (265, 249, 90, 46), (710, 709, 114, 99), (212, 365, 40, 243), (648, 650, 44, 43), (438, 400, 276, 401), (178, 398, 379, 174), (184, 684, 675, 186), (392, 128, 395, 388), (42, 48, 588, 618), (32, 643, 655, 642), (38, 717, 584, 222), (44, 351, 42, 43), (459, 466, 147, 96), (256, 355, 18, 252), (707, 703, 432, 409), (255, 254, 3, 54), (536, 535, 191, 141), (331, 567, 569, 330), (270, 269, 113, 98), (400, 398, 178, 276), (258, 260, 0, 15), (702, 411, 410), (528, 481, 230, 88), (66, 74, 344, 336), (591, 590, 0, 51), (352, 333, 39, 628), (642, 672, 32), (662, 579, 432, 703), (700, 432, 579, 673), (691, 692, 20), (117, 469, 395, 128), (524, 490, 82, 81), (606, 660, 656, 641), (597, 596, 10, 61), (527, 46, 90), (467, 468, 152, 101), (224, 585, 78, 247), (600, 302, 357, 72), (503, 519, 156, 105), (152, 382, 429, 149), (79, 341, 264, 273), (605, 527, 95, 93), (423, 384, 612, 425), (115, 118, 129), (323, 319, 491, 41), (16, 2, 1, 30), (355, 256, 328, 295), (527, 90, 95), (548, 180, 289, 240), (410, 185, 701, 702), (29, 37, 657, 24), (630, 632, 657, 37), (567, 331, 589), (628, 568, 566, 352), (397, 730, 698, 378), (599, 307, 306, 23), (286, 193, 195), (301, 86, 85, 297), (692, 693, 5, 20), (718, 714, 347, 478), (684, 685, 678, 688), (152, 465, 382), (179, 537, 276, 178), (683, 138, 434, 565), (305, 314, 489, 476), (546, 775, 773, 743), (202, 448, 128, 392), (357, 601, 72), (684, 688, 687, 675), (537, 199, 401, 276), (111, 554, 404, 458), (291, 84, 294), (1036, 230, 481, 1074), (353, 647, 589, 331), (269, 268, 428, 113), (78, 77, 223, 247), (485, 334, 640, 639), (368, 475, 313, 304), (83, 82, 320, 358), (72, 73, 603, 600), (474, 473, 7, 58), (141, 207, 234), (586, 563, 688, 678), (145, 726, 393, 414), (216, 561, 68, 67), (336, 340, 66), (910, 914, 615, 619), (730, 732, 285, 698), (642, 655, 659, 607), (45, 543, 653, 652), (712, 568, 628), (712, 628, 39, 713), (661, 484, 571, 624), (347, 714, 715, 343), (38, 222, 716, 215), (214, 636, 337, 335), (337, 717, 715, 634), (337, 636, 584, 717), (575, 337, 634), (714, 348, 634, 715), (227, 215, 326), (46, 527, 326, 215), (715, 717, 38, 343), (478, 272, 718), (718, 272, 259, 345), (339, 338, 15, 604), (338, 345, 259, 719), (258, 15, 338, 719), (479, 720, 272, 478), (217, 720, 479, 486), (721, 321, 323, 41), (322, 321, 721, 722), (533, 516, 243, 40), (495, 292, 516, 533), (495, 499, 290, 292), (290, 499, 489, 33), (369, 362, 311, 305), (476, 369, 305), (594, 593, 723, 370), (362, 363, 723, 311), (593, 303, 311, 723), (25, 602, 356, 34), (602, 25, 595), (140, 137, 373, 406), (120, 454, 513, 518), (454, 120, 448, 451), (120, 117, 128, 448), (200, 436, 449, 135), (135, 532, 451, 200), (135, 140, 406, 532), (200, 451, 448, 202), (724, 267, 210, 430), (116, 113, 428, 381), (205, 210, 134), (134, 210, 267, 266), (134, 266, 236, 725), (134, 725, 541, 525), (393, 726, 725, 236), (443, 541, 725, 726), (427, 727, 442, 457), (727, 427, 146, 728), (427, 417, 219, 146), (196, 146, 219, 191), (378, 384, 423, 397), (730, 729, 731, 732), (141, 729, 437, 536), (437, 729, 399), (397, 399, 729, 730), (237, 550, 689, 547), (111, 114, 127, 554), (550, 237, 425, 612), (284, 143, 142, 241), (241, 237, 239, 284), (550, 554, 225, 689), (554, 127, 225), (225, 127, 676), (402, 708, 707, 461), (127, 708, 402, 676), (118, 551, 611, 129), (686, 555, 119), (551, 118, 119, 555), (16, 482, 733, 2), (17, 2, 734, 625), (482, 1149, 483, 733), (734, 2, 733), (927, 1201, 931, 948), (52, 733, 483, 509), (53, 734, 733, 52), (626, 734, 53, 627), (408, 674, 580, 410), (735, 433, 186, 675), (687, 674, 675), (735, 675, 674, 408), (580, 581, 185, 410), (736, 162, 405, 553), (690, 173, 162, 736), (162, 173, 677, 164), (226, 738, 549, 613), (147, 466, 405, 162), (736, 553, 549, 738), (736, 738, 226, 690), (226, 737, 548, 690), (226, 613, 426, 737), (739, 737, 426, 238), (180, 548, 737, 739), (238, 242, 180, 739), (538, 539, 438, 401), (187, 190, 539, 538), (180, 242, 439, 197), (289, 180, 197, 209), (189, 197, 439, 520), (288, 209, 197, 189), (189, 520, 741, 740), (287, 288, 189, 740), (179, 178, 174, 279), (208, 537, 179, 233), (199, 537, 208, 198), (198, 208, 419, 188), (188, 283, 190, 187), (419, 220, 188), (387, 283, 188, 220), (416, 389, 387, 220), (415, 394, 441, 456), (204, 182, 415, 456), (182, 389, 416, 415), (592, 206, 530, 526), (455, 517, 165, 396), (165, 391, 390, 396), (391, 530, 206, 390), (512, 450, 165, 517), (156, 512, 517, 153), (172, 167, 665, 664), (166, 608, 610, 704), (151, 546, 743, 742), (559, 166, 742, 743), (744, 154, 151, 742), (704, 744, 742, 166), (610, 552, 704), (744, 704, 552, 745), (552, 556, 745), (155, 154, 744, 745), (155, 745, 556, 167), (88, 77, 327, 528), (228, 327, 77), (78, 229, 228, 77), (585, 342, 229, 78), (342, 635, 349, 346), (577, 67, 510), (52, 509, 510, 67), (51, 66, 340, 591), (344, 477, 346, 349), (341, 477, 344, 74), (74, 263, 264, 341), (480, 477, 341, 79), (89, 79, 273, 218), (89, 487, 480, 79), (747, 746, 487, 89), (218, 316, 89), (350, 221, 747), (747, 89, 316, 350), (511, 746, 747, 87), (747, 221, 87), (87, 221, 299), (84, 86, 301, 366), (245, 84, 366, 213), (75, 329, 494, 492), (244, 75, 492, 246), (246, 492, 748, 245), (515, 748, 492, 494), (515, 294, 84, 748), (245, 748, 84), (496, 291, 71, 498), (601, 597, 61, 72), (309, 312, 59, 308), (488, 749, 313, 475), (312, 313, 749), (312, 749, 59), (71, 58, 749), (749, 58, 59), (7, 8, 59, 58), (534, 4, 55), (54, 3, 534), (4, 534, 3), (18, 19, 4, 3), (750, 751, 444, 145), (442, 751, 750, 457), (979, 980, 527, 605), (980, 981, 326, 527), (1041, 1040, 480, 487), (1042, 1076, 327, 228), (1043, 1042, 228, 229), (986, 343, 231, 985), (987, 347, 343, 986), (988, 478, 347, 987), (1040, 1079, 477, 480), (47, 92, 94, 91), (1068, 746, 511, 1069), (970, 47, 486, 983), (1120, 1128, 316, 218), (1107, 365, 212, 1106), (1122, 1121, 301, 299), (1110, 1103, 91, 232), (1105, 1111, 720, 217), (1111, 1112, 272, 720), (1112, 1113, 259, 272), (1114, 719, 259, 1113), (1124, 1134, 262, 261), (365, 1107, 1108, 300), (1116, 1106, 212, 243), (1125, 246, 245, 1135), (1125, 1126, 244, 246), (1118, 256, 252, 1119), (1131, 1122, 299, 221), (1130, 366, 301, 1121), (1184, 516, 292, 1182), (1184, 1186, 493, 516), (1185, 494, 329, 1188), (1187, 1190, 295, 328), (1192, 1189, 296, 325), (1194, 1192, 325, 318), (1196, 291, 294, 1181), (1198, 497, 317, 1193), (506, 497, 1198, 1197, 507), (692, 930, 293, 693), (1196, 1200, 474, 291), (473, 474, 1200, 1199, 472), (1164, 314, 305, 1162), (1168, 311, 303, 1166), (1165, 1170, 357, 302), (1172, 1169, 356, 602), (1176, 312, 309, 1174), (1163, 313, 312, 1176), (1168, 1162, 305, 311), (1178, 1174, 309, 308), (306, 1177, 1178, 308, 354), (1180, 597, 601, 1171), (596, 597, 1180, 1179, 595), (989, 990, 369, 476), (991, 989, 476, 489), (1082, 1044, 498, 488), (992, 499, 495, 993), (994, 993, 495, 523), (994, 523, 491, 995), (995, 491, 319, 996), (997, 996, 319, 323), (358, 752, 85, 83), (1087, 1046, 752, 358), (1046, 1047, 359, 752), (1001, 362, 369, 990), (1088, 367, 364, 1048), (1048, 364, 361, 1049), (1004, 370, 360, 1003), (1089, 603, 73, 1050), (1050, 73, 64, 1051), (1035, 967, 13, 28), (1047, 1073, 85, 359), (969, 93, 250, 998), (1039, 297, 85, 1073), (976, 977, 50, 94), (1069, 511, 87, 1072), (1153, 635, 576, 1154), (1153, 1155, 349, 635), (1142, 1141, 348, 345), (1143, 1142, 345, 338), (1144, 1143, 338, 339), (1146, 1145, 508, 578), (1140, 1146, 578, 575), (1151, 591, 340, 1158), (1150, 1151, 1147, 604), (1152, 1159, 510, 509), (1149, 482, 1148, 1152), (1053, 1052, 585, 224), (1009, 1007, 584, 636), (1090, 1054, 216, 637), (1011, 1010, 214, 562), (1012, 1011, 562, 571), (1055, 485, 572, 1092), (1013, 484, 332, 1014), (1056, 570, 334, 1093), (1016, 1015, 333, 352), (1094, 1038, 331, 330), (1037, 353, 331, 1038), (973, 716, 222, 1008), (972, 265, 716, 973), (1017, 249, 265, 972), (1045, 1095, 248, 251), (934, 933, 589, 619), (933, 935, 567, 589), (935, 936, 569, 567), (934, 619, 615, 937), (937, 615, 542, 938), (921, 607, 543, 920), (922, 642, 607, 921), (1058, 656, 660, 1057), (1058, 1059, 644, 656), (1021, 1020, 643, 646), (1022, 1021, 646, 616), (1023, 1022, 616, 657), (1060, 629, 658, 1098), (1018, 1025, 653, 659), (918, 568, 712, 923), (974, 49, 351, 1029), (1027, 620, 621, 1028), (1024, 632, 630, 1031), (856, 548, 240, 875), (856, 876, 690, 548), (876, 877, 173, 690), (877, 878, 677, 173), (843, 676, 402, 844), (879, 460, 403, 898), (845, 461, 413, 846), (786, 784, 609, 611), (786, 611, 551, 788), (787, 790, 556, 552), (792, 789, 555, 686), (792, 686, 667, 794), (796, 587, 583, 798), (797, 783, 608, 582), (581, 580, 663), (769, 663, 580, 768), (770, 768, 580, 674), (771, 770, 674, 687), (758, 139, 683, 757), (760, 574, 564, 759), (777, 776, 688, 563), (761, 557, 574, 760), (881, 880, 426, 424), (880, 882, 238, 426), (883, 242, 238, 882), (851, 850, 241, 440), (885, 884, 400, 438), (884, 886, 398, 400), (886, 881, 424, 398), (1268, 384, 378, 1266), (1268, 1270, 612, 384), (1269, 613, 549, 1272), (1274, 1272, 549, 553), (1273, 1276, 404, 554), (1264, 1278, 375, 420), (1265, 1277, 376, 379), (1246, 1245, 235, 394), (953, 234, 207, 952), (954, 414, 393, 951), (955, 417, 414, 954), (1255, 416, 220, 1247), (957, 418, 219, 956), (1252, 1256, 419, 208), (1227, 1225, 382, 465), (1229, 396, 390, 1231), (1230, 1233, 205, 388), (1235, 1232, 206, 211), (1237, 1235, 211, 531), (1236, 1238, 428, 430), (1225, 1239, 429, 382), (471, 455, 1243, 431), (826, 825, 541, 443), (813, 540, 526, 815), (815, 526, 530, 816), (833, 827, 392, 529), (828, 202, 392, 827), (818, 203, 201, 819), (820, 819, 201, 435), (1206, 1204, 451, 532), (1206, 532, 406, 1208), (1208, 406, 373, 1210), (1209, 1212, 372, 374), (1212, 1214, 504, 372), (1216, 512, 514, 1218), (1216, 1203, 450, 512), (1213, 505, 500, 1222), (1220, 1218, 514, 519), (1241, 1227, 465, 468), (821, 456, 441, 814), (829, 449, 436, 835), (447, 822, 820, 435), (893, 885, 438, 539), (891, 890, 287, 740), (779, 560, 559, 772), (804, 668, 664, 801), (802, 794, 667, 666), (1283, 810, 671, 124), (682, 808, 800, 680), (958, 731, 234, 953), (1249, 275, 235, 1245), (1282, 1275, 405, 466), (806, 679, 587, 796), (808, 682, 679, 806), (807, 685, 681, 799), (773, 772, 559, 743), (545, 544, 763, 753), (774, 183, 663, 769), (765, 764, 703, 707), (766, 765, 707, 708), (767, 766, 708, 709), (782, 781, 766, 767), (781, 780, 765, 766), (780, 774, 764, 765), (703, 764, 755, 662), (753, 763, 773, 775), (544, 558, 762, 763), (557, 761, 762, 558), (779, 761, 760, 778), (564, 139, 758, 759), (778, 760, 759, 777), (776, 758, 757, 771), (683, 673, 756, 757), (673, 579, 754, 756), (662, 755, 754, 579), (688, 776, 771, 687), (573, 778, 777, 563), (560, 779, 778, 573), (705, 183, 774, 780), (706, 705, 780, 781), (711, 706, 781, 782), (764, 774, 769, 755), (775, 546, 545, 753), (763, 762, 772, 773), (761, 779, 772, 762), (759, 758, 776, 777), (757, 756, 770, 771), (756, 754, 768, 770), (755, 769, 768, 754), (710, 711, 782), (709, 710, 767), (782, 767, 710), (808, 807, 799, 800), (685, 807, 805, 678), (807, 808, 806, 805), (678, 805, 795, 586), (805, 806, 796, 795), (664, 665, 793, 801), (801, 793, 794, 802), (670, 803, 802, 666), (803, 804, 801, 802), (583, 609, 784, 798), (798, 784, 783, 797), (586, 795, 797, 582), (795, 796, 798, 797), (167, 791, 793, 665), (791, 792, 794, 793), (167, 556, 790, 791), (791, 790, 789, 792), (551, 555, 789, 788), (788, 789, 790, 787), (610, 785, 787, 552), (785, 786, 788, 787), (610, 608, 783, 785), (785, 783, 784, 786), (810, 803, 670, 671), (809, 669, 668, 804), (109, 1284, 1283, 124), (800, 812, 138, 680), (681, 184, 811, 799), (799, 811, 812, 800), (887, 909, 186, 433), (888, 887, 433, 735), (857, 858, 700, 565), (859, 432, 700, 858), (902, 410, 411, 903), (908, 873, 872, 896), (903, 411, 412, 899), (840, 861, 284, 239), (862, 143, 284, 861), (905, 209, 288, 889), (890, 889, 288, 287), (866, 522, 193, 865), (867, 521, 522, 866), (892, 520, 439, 900), (868, 869, 535, 536), (897, 907, 190, 283), (870, 728, 194, 874), (895, 894, 387, 389), (895, 389, 182, 896), (445, 824, 823, 446), (447, 446, 823, 822), (462, 463, 1280, 1279, 422), (459, 458, 1281, 1282, 466), (1248, 1257, 179, 279), (959, 960, 285, 732), (961, 699, 285, 960), (962, 277, 699, 961), (1244, 1260, 282, 281), (1250, 274, 275, 1249), (1250, 1251, 271, 274), (965, 724, 268, 966), (233, 1253, 1252, 208), (829, 830, 453, 449), (831, 452, 453, 830), (836, 821, 814, 826), (835, 834, 819, 820), (828, 818, 819, 834), (203, 818, 817, 391), (530, 391, 817, 816), (832, 815, 816, 833), (825, 813, 815, 832), (441, 540, 813, 814), (170, 824, 445, 177), (831, 824, 170, 837), (838, 837, 170, 159), (108, 123, 838, 159), (123, 132, 837, 838), (452, 831, 837, 132), (541, 825, 832, 525), (525, 832, 833, 529), (202, 828, 834, 200), (436, 200, 834, 835), (444, 836, 826, 443), (824, 831, 830, 823), (822, 823, 830, 829), (822, 829, 835, 820), (818, 828, 827, 817), (816, 817, 827, 833), (814, 813, 825, 826), (467, 464, 1240, 1241, 468), (1243, 455, 396, 1229), (1223, 1242, 469, 470), (924, 923, 712, 713), (947, 939, 639, 640), (940, 598, 639, 939), (926, 624, 625, 927), (1201, 927, 625, 1202), (941, 945, 641, 697), (941, 697, 696, 942), (942, 696, 695, 943), (943, 695, 694, 932), (63, 1101, 968, 12), (1063, 651, 647, 1062), (651, 649, 80), (1061, 649, 651, 1063), (873, 751, 442, 872), (727, 871, 872, 442), (727, 728, 870, 871), (894, 870, 874, 897), (194, 535, 869, 874), (893, 907, 869, 868), (521, 867, 851, 440), (892, 867, 866, 906), (906, 866, 865, 891), (286, 144, 863, 864), (143, 862, 863, 144), (905, 862, 861, 904), (875, 904, 861, 840), (409, 860, 846, 413), (432, 859, 860, 409), (902, 859, 858, 901), (888, 901, 858, 857), (565, 434, 855, 857), (434, 138, 812, 855), (193, 286, 864, 865), (536, 437, 853, 868), (397, 423, 848, 854), (399, 397, 854, 852), (437, 399, 852, 853), (900, 883, 850, 851), (241, 850, 849, 237), (425, 237, 849, 847), (423, 425, 847, 848), (879, 845, 846, 899), (461, 845, 844, 402), (878, 843, 844, 898), (225, 676, 843, 842), (689, 225, 842, 841), (547, 689, 841, 839), (547, 839, 840, 239), (751, 873, 836, 444), (677, 878, 898, 403), (460, 879, 899, 412), (439, 242, 883, 900), (735, 408, 901, 888), (410, 902, 901, 408), (240, 289, 904, 875), (209, 905, 904, 289), (741, 906, 891, 740), (520, 892, 906, 741), (539, 190, 907, 893), (387, 894, 897, 283), (871, 895, 896, 872), (871, 870, 894, 895), (874, 869, 907, 897), (867, 892, 900, 851), (864, 863, 889, 890), (862, 905, 889, 863), (860, 903, 899, 846), (204, 908, 896, 182), (859, 902, 903, 860), (857, 855, 887, 888), (855, 812, 909, 887), (865, 864, 890, 891), (868, 853, 885, 893), (854, 848, 881, 886), (852, 854, 886, 884), (853, 852, 884, 885), (850, 883, 882, 849), (847, 849, 882, 880), (848, 847, 880, 881), (845, 879, 898, 844), (842, 843, 878, 877), (841, 842, 877, 876), (839, 841, 876, 856), (839, 856, 875, 840), (204, 456, 821, 908), (836, 873, 908, 821), (186, 909, 811, 184), (812, 811, 909), (1102, 1064, 631, 633), (1100, 622, 631, 1064), (647, 651, 914, 910), (80, 649, 913, 911), (911, 913, 912), (80, 911, 914, 651), (1065, 1099, 654, 912), (1066, 1065, 912, 913), (1034, 1026, 650, 648), (691, 929, 930, 692), (672, 928, 929, 691), (672, 642, 922, 928), (940, 926, 927, 948), (624, 926, 925, 661), (713, 661, 925, 924), (947, 946, 923, 924), (936, 918, 923, 946), (945, 922, 921, 944), (944, 921, 920, 938), (614, 919, 920, 543), (618, 916, 919, 614), (566, 568, 918, 917), (588, 566, 917, 915), (618, 588, 915, 916), (606, 944, 938, 542), (641, 945, 944, 606), (569, 936, 946, 638), (640, 638, 946, 947), (598, 940, 948, 627), (293, 932, 694, 693), (929, 942, 943, 930), (928, 941, 942, 929), (928, 922, 945, 941), (626, 627, 948, 931), (926, 940, 939, 925), (924, 925, 939, 947), (919, 937, 938, 920), (916, 934, 937, 919), (917, 918, 936, 935), (915, 917, 935, 933), (916, 915, 933, 934), (1251, 965, 966, 1261), (267, 724, 965, 964), (267, 964, 963, 266), (280, 277, 962, 949), (1260, 962, 961, 1259), (1259, 961, 960, 1258), (1248, 1258, 960, 959), (732, 731, 958, 959), (266, 963, 950, 236), (1257, 958, 953, 1253), (207, 418, 957, 952), (1256, 957, 956, 1247), (417, 955, 956, 219), (1255, 955, 954, 1254), (1254, 954, 951, 1246), (1253, 953, 952, 1252), (393, 236, 950, 951), (519, 503, 518, 1219, 1220), (501, 502, 1221, 1222, 500), (1066, 1061, 1026, 1034), (648, 652, 1033, 1034), (652, 653, 1025, 1033), (620, 1027, 1032, 623), (630, 623, 1032, 1031), (650, 1026, 1030, 44), (44, 1030, 1029, 351), (968, 1101, 1028, 1067), (1060, 1024, 1031, 1102), (1100, 1027, 1028, 1101), (1037, 974, 1029, 1062), (1057, 1099, 1025, 1018), (632, 1024, 1023, 657), (1098, 1097, 1022, 1023), (1097, 1096, 1021, 1022), (1096, 1059, 1020, 1021), (655, 643, 1020, 1019), (655, 1019, 1018, 659), (250, 249, 1017, 998), (1095, 1017, 972, 1070), (1070, 972, 973, 1071), (1071, 973, 1008, 1053), (49, 974, 975, 48), (352, 48, 975, 1016), (1094, 1056, 1015, 1016), (333, 1015, 1014, 332), (1055, 1013, 1014, 1093), (484, 1013, 1012, 571), (1092, 1091, 1011, 1012), (1091, 1054, 1010, 1011), (636, 214, 1010, 1009), (1090, 1052, 1007, 1009), (222, 584, 1007, 1008), (92, 971, 976, 94), (1072, 1039, 977, 976), (50, 977, 978, 722), (1036, 969, 998, 1045), (322, 722, 978, 1000), (1035, 1006, 1051, 967), (594, 1005, 1006, 36), (370, 1004, 1005, 594), (1089, 1004, 1003, 1049), (363, 1002, 1003, 360), (362, 1001, 1002, 363), (1088, 1001, 990, 1081), (321, 322, 1000, 999), (323, 321, 999, 997), (1087, 1086, 996, 997), (1085, 995, 996, 1086), (1084, 994, 995, 1085), (1084, 1083, 993, 994), (1044, 992, 993, 1083), (489, 499, 992, 991), (1082, 1080, 989, 991), (1080, 1081, 990, 989), (1068, 970, 983, 1041), (47, 970, 971, 92), (479, 478, 988, 982), (1079, 988, 987, 1078), (1078, 987, 986, 1077), (1077, 986, 985, 1043), (231, 227, 984, 985), (227, 326, 981, 984), (486, 479, 982, 983), (1075, 1076, 981, 980), (1074, 1075, 980, 979), (93, 969, 979, 605), (481, 528, 1075, 1074), (528, 327, 1076, 1075), (342, 1077, 1043, 229), (346, 1078, 1077, 342), (477, 1079, 1078, 346), (746, 1068, 1041, 487), (475, 368, 1081, 1080), (488, 475, 1080, 1082), (498, 1044, 1083, 496), (524, 496, 1083, 1084), (524, 1084, 1085, 490), (490, 1085, 1086, 320), (358, 320, 1086, 1087), (367, 1088, 1081, 368), (603, 1089, 1049, 361), (28, 36, 1006, 1035), (230, 1036, 1045, 251), (87, 297, 1039, 1072), (637, 585, 1052, 1090), (561, 216, 1054, 1091), (572, 561, 1091, 1092), (485, 1055, 1093, 334), (330, 570, 1056, 1094), (247, 1071, 1053, 224), (223, 1070, 1071, 247), (248, 1095, 1070, 223), (645, 644, 1059, 1096), (617, 645, 1096, 1097), (658, 617, 1097, 1098), (660, 654, 1099, 1057), (353, 1037, 1062, 647), (622, 1100, 1101, 63), (629, 1060, 1102, 633), (913, 649, 1061, 1066), (1034, 1033, 1065, 1066), (1033, 1025, 1099, 1065), (1027, 1100, 1064, 1032), (1031, 1032, 1064, 1102), (1026, 1061, 1063, 1030), (1030, 1063, 1062, 1029), (12, 968, 1067, 27), (1024, 1060, 1098, 1023), (1019, 1020, 1059, 1058), (1019, 1058, 1057, 1018), (998, 1017, 1095, 1045), (974, 1037, 1038, 975), (1016, 975, 1038, 1094), (1015, 1056, 1093, 1014), (1013, 1055, 1092, 1012), (1009, 1010, 1054, 1090), (1008, 1007, 1052, 1053), (971, 1069, 1072, 976), (977, 1039, 1073, 978), (1000, 978, 1073, 1047), (1005, 1050, 1051, 1006), (1004, 1089, 1050, 1005), (1002, 1048, 1049, 1003), (1001, 1088, 1048, 1002), (999, 1000, 1047, 1046), (997, 999, 1046, 1087), (991, 992, 1044, 1082), (970, 1068, 1069, 971), (982, 988, 1079, 1040), (985, 984, 1042, 1043), (984, 981, 1076, 1042), (983, 982, 1040, 1041), (969, 1036, 1074, 979), (232, 298, 1109, 1110), (1126, 1118, 1119, 1136), (253, 256, 1118, 1117), (253, 1117, 1116, 243), (1135, 1129, 1106, 1116), (258, 719, 1114, 1115), (1134, 1114, 1113, 1133), (1123, 1133, 1113, 1112), (1132, 1123, 1112, 1111), (1120, 1132, 1111, 1105), (1131, 1127, 1103, 1110), (298, 300, 1108, 1109), (1130, 1107, 1106, 1129), (217, 315, 1104, 1105), (91, 1103, 1104, 315), (366, 1130, 1129, 213), (221, 350, 1127, 1131), (218, 273, 1132, 1120), (273, 264, 1123, 1132), (264, 263, 1133, 1123), (262, 1134, 1133, 263), (245, 213, 1129, 1135), (244, 1126, 1136, 257), (1107, 1130, 1121, 1108), (1110, 1109, 1122, 1131), (1117, 1118, 1126, 1125), (1117, 1125, 1135, 1116), (1115, 1114, 1134, 1124), (1109, 1108, 1121, 1122), (1105, 1104, 1128, 1120), (1103, 1127, 1128, 1104), (252, 254, 1138, 1119), (254, 255, 1137, 1138), (255, 257, 1136, 1137), (1119, 1138, 1137, 1136), (261, 260, 1124), (260, 258, 1115), (1115, 1124, 260), (482, 508, 1145, 1148), (604, 1147, 1144, 339), (1154, 1160, 1146, 1140), (1160, 1159, 1145, 1146), (1158, 1157, 1143, 1144), (1157, 1156, 1142, 1143), (1156, 1155, 1141, 1142), (634, 348, 1141, 1139), (634, 1139, 1140, 575), (344, 349, 1155, 1156), (336, 344, 1156, 1157), (340, 336, 1157, 1158), (577, 510, 1159, 1160), (576, 577, 1160, 1154), (483, 1149, 1152, 509), (1148, 1145, 1159, 1152), (590, 591, 1151, 1150), (1147, 1151, 1158, 1144), (1139, 1141, 1155, 1153), (1139, 1153, 1154, 1140), (595, 1179, 1172, 602), (1179, 1180, 1171, 1172), (306, 307, 1173, 1177), (1177, 1173, 1174, 1178), (310, 304, 1161, 1167), (1167, 1161, 1162, 1168), (314, 1164, 1175, 599), (1164, 1163, 1176, 1175), (599, 1175, 1173, 307), (1175, 1176, 1174, 1173), (601, 357, 1170, 1171), (1171, 1170, 1169, 1172), (303, 356, 1169, 1166), (1166, 1169, 1170, 1165), (310, 1167, 1165, 302), (1167, 1168, 1166, 1165), (313, 1163, 1161, 304), (1163, 1164, 1162, 1161), (290, 472, 1199, 1195), (1195, 1199, 1200, 1196), (507, 1197, 1194, 318), (1197, 1198, 1193, 1194), (290, 1195, 1182, 292), (1195, 1196, 1181, 1182), (317, 324, 1191, 1193), (1193, 1191, 1192, 1194), (324, 295, 1190, 1191), (1191, 1190, 1189, 1192), (329, 296, 1189, 1188), (1188, 1189, 1190, 1187), (493, 1186, 1187, 328), (1186, 1185, 1188, 1187), (515, 494, 1185, 1183), (1183, 1185, 1186, 1184), (515, 1183, 1181, 294), (1183, 1184, 1182, 1181), (626, 931, 1201, 1202), (518, 513, 1217, 1219), (1219, 1217, 1218, 1220), (504, 1214, 1221, 502), (1214, 1213, 1222, 1221), (454, 451, 1204, 1215), (1215, 1204, 1203, 1216), (454, 1215, 1217, 513), (1215, 1216, 1218, 1217), (371, 505, 1213, 1211), (1211, 1213, 1214, 1212), (373, 371, 1211, 1210), (1210, 1211, 1212, 1209), (407, 1207, 1209, 374), (1207, 1208, 1210, 1209), (175, 1205, 1207, 407), (1205, 1206, 1208, 1207), (175, 450, 1203, 1205), (1205, 1203, 1204, 1206), (431, 1223, 470, 471), (469, 1242, 1228, 395), (1242, 1243, 1229, 1228), (464, 386, 1226, 1240), (1240, 1226, 1227, 1241), (381, 428, 1238, 1224), (1224, 1238, 1239, 1225), (531, 429, 1239, 1237), (1237, 1239, 1238, 1236), (430, 210, 1234, 1236), (1236, 1234, 1235, 1237), (210, 205, 1233, 1234), (1234, 1233, 1232, 1235), (390, 206, 1232, 1231), (1231, 1232, 1233, 1230), (395, 1228, 1230, 388), (1228, 1229, 1231, 1230), (386, 381, 1224, 1226), (1226, 1224, 1225, 1227), (415, 1254, 1246, 394), (416, 1255, 1254, 415), (419, 1256, 1247, 220), (179, 1257, 1253, 233), (279, 278, 1258, 1248), (377, 1259, 1258, 278), (282, 1260, 1259, 377), (271, 1251, 1261, 270), (964, 965, 1251, 1250), (964, 1250, 1249, 963), (1244, 281, 280, 949), (959, 958, 1257, 1248), (963, 1249, 1245, 950), (952, 957, 1256, 1252), (955, 1255, 1247, 956), (951, 950, 1245, 1246), (966, 1262, 1261), (269, 270, 1261, 1262), (269, 1262, 966, 268), (458, 404, 1276, 1281), (1281, 1276, 1275, 1282), (378, 375, 1278, 1266), (1266, 1278, 1277, 1265), (421, 376, 1277, 1263), (1263, 1277, 1278, 1264), (553, 405, 1275, 1274), (1274, 1275, 1276, 1273), (554, 550, 1271, 1273), (1273, 1271, 1272, 1274), (612, 1270, 1271, 550), (1270, 1269, 1272, 1271), (385, 613, 1269, 1267), (1267, 1269, 1270, 1268), (385, 1267, 1265, 379), (1267, 1268, 1266, 1265), (422, 1279, 1264, 420), (1279, 1280, 1263, 1264), (10, 25, 28, 13), (151, 100, 545, 546), (112, 280, 281, 97), (102, 153, 471, 470), (12, 27, 26, 11), (625, 734, 1202), (626, 1202, 734), (5, 693, 694, 56), (394, 235, 181), (206, 592, 235, 275), (592, 181, 235)])
me_plane_004.polygons.foreach_set('use_smooth', [True] * 1310)
me_plane_004.polygons.foreach_set('material_index', [2, 2, 2, 2, 2, 2, 2, 2, 2, 2, 2, 2, 2, 2, 2, 2, 2, 2, 2, 2, 2, 2, 2, 2, 2, 2, 2, 2, 2, 2, 2, 2, 2, 2, 2, 2, 2, 2, 2, 2, 2, 2, 2, 2, 3, 2, 2, 2, 2, 2, 2, 2, 2, 2, 2, 2, 2, 2, 2, 2, 2, 2, 2, 2, 2, 2, 2, 2, 2, 2, 2, 2, 2, 2, 2, 2, 2, 2, 2, 2, 2, 2, 2, 2, 2, 2, 2, 2, 2, 2, 2, 2, 2, 0, 0, 0, 0, 0, 0, 0, 0, 0, 0, 0, 0, 0, 1, 0, 0, 0, 0, 0, 0, 0, 0, 0, 0, 0, 0, 0, 0, 0, 0, 0, 0, 0, 0, 0, 0, 0, 0, 0, 0, 0, 0, 0, 0, 1, 0, 0, 0, 0, 0, 0, 0, 0, 0, 0, 0, 0, 0, 0, 0, 0, 0, 0, 0, 0, 0, 0, 0, 0, 0, 0, 0, 0, 0, 0, 0, 0, 0, 0, 0, 0, 0, 0, 0, 0, 0, 0, 0, 0, 0, 0, 0, 2, 2, 2, 2, 0, 0, 2, 2, 2, 0, 2, 0, 0, 0, 0, 0, 0, 0, 0, 2, 2, 2, 0, 2, 0, 2, 2, 2, 0, 0, 0, 2, 2, 2, 0, 0, 0, 2, 0, 2, 0, 0, 0, 0, 2, 0, 2, 2, 0, 2, 0, 0, 0, 0, 2, 2, 0, 2, 0, 2, 2, 0, 2, 2, 0, 0, 0, 2, 0, 2, 2, 0, 0, 0, 0, 2, 2, 2, 2, 0, 2, 0, 2, 0, 2, 0, 0, 2, 0, 2, 2, 2, 2, 2, 0, 0, 2, 0, 2, 2, 2, 2, 0, 2, 2, 0, 0, 2, 2, 0, 0, 2, 2, 2, 2, 0, 0, 2, 2, 2, 2, 0, 2, 0, 2, 2, 2, 0, 0, 0, 0, 2, 0, 0, 2, 0, 0, 0, 2, 2, 2, 0, 2, 2, 2, 2, 2, 2, 0, 0, 0, 2, 2, 2, 0, 2, 2, 2, 2, 2, 2, 2, 2, 2, 2, 2, 2, 2, 2, 2, 2, 2, 2, 2, 2, 2, 2, 2, 2, 2, 2, 2, 2, 2, 2, 2, 2, 2, 2, 2, 0, 0, 0, 0, 0, 0, 0, 0, 0, 0, 0, 0, 0, 0, 0, 0, 0, 0, 0, 0, 0, 0, 0, 0, 0, 0, 0, 0, 0, 0, 0, 0, 0, 0, 0, 0, 0, 0, 2, 2, 2, 2, 3, 2, 2, 2, 0, 0, 0, 0, 0, 0, 0, 0, 0, 0, 0, 0, 0, 0, 0, 0, 0, 0, 0, 0, 0, 0, 0, 0, 0, 0, 0, 0, 0, 0, 0, 0, 0, 0, 0, 0, 0, 0, 0, 0, 0, 0, 0, 0, 0, 0, 0, 0, 0, 0, 0, 0, 0, 2, 2, 2, 2, 2, 2, 2, 2, 2, 2, 2, 2, 2, 2, 2, 2, 2, 2, 2, 2, 2, 2, 2, 2, 2, 2, 2, 2, 2, 2, 2, 2, 2, 2, 2, 2, 2, 2, 2, 2, 2, 2, 0, 0, 2, 2, 2, 2, 2, 2, 2, 2, 2, 2, 2, 2, 2, 2, 2, 2, 2, 2, 2, 2, 2, 2, 2, 2, 2, 2, 2, 2, 2, 2, 2, 2, 2, 2, 2, 2, 2, 2, 2, 2, 2, 2, 2, 2, 2, 2, 2, 2, 2, 2, 2, 2, 2, 2, 2, 2, 2, 2, 2, 2, 2, 2, 2, 2, 2, 2, 2, 2, 2, 2, 2, 2, 2, 2, 2, 2, 2, 2, 2, 2, 2, 2, 2, 2, 2, 2, 2, 2, 2, 2, 2, 2, 2, 2, 2, 2, 2, 2, 2, 2, 2, 2, 2, 2, 2, 2, 2, 2, 2, 2, 2, 2, 2, 2, 2, 2, 2, 2, 0, 0, 0, 0, 0, 0, 0, 0, 0, 0, 0, 0, 0, 0, 0, 0, 0, 0, 0, 0, 0, 0, 0, 0, 0, 0, 0, 0, 0, 0, 0, 0, 0, 0, 0, 0, 0, 0, 0, 0, 0, 0, 0, 0, 0, 0, 0, 0, 0, 0, 0, 0, 0, 0, 0, 0, 0, 0, 0, 0, 0, 0, 0, 0, 0, 0, 0, 0, 0, 0, 0, 0, 0, 0, 0, 0, 0, 0, 0, 0, 0, 0, 0, 0, 0, 0, 0, 0, 0, 0, 1, 1, 1, 0, 1, 0, 0, 1, 0, 1, 1, 0, 0, 0, 0, 0, 0, 0, 0, 0, 1, 0, 1, 1, 1, 1, 1, 1, 0, 0, 0, 1, 0, 1, 0, 1, 0, 1, 0, 1, 0, 1, 0, 1, 0, 1, 0, 1, 0, 1, 0, 1, 0, 1, 0, 0, 0, 0, 0, 1, 0, 0, 0, 0, 0, 1, 0, 0, 0, 0, 0, 0, 0, 0, 0, 0, 0, 0, 0, 0, 0, 0, 0, 0, 0, 0, 0, 0, 0, 0, 0, 0, 0, 0, 1, 1, 1, 0, 0, 1, 1, 0, 0, 1, 1, 0, 0, 0, 0, 0, 0, 0, 0, 1, 1, 1, 1, 1, 1, 0, 0, 0, 2, 2, 2, 2, 2, 2, 2, 2, 2, 2, 2, 3, 2, 0, 0, 0, 1, 0, 1, 0, 1, 1, 0, 0, 1, 1, 0, 0, 1, 1, 0, 0, 0, 0, 0, 0, 0, 1, 0, 0, 0, 1, 0, 1, 0, 0, 0, 0, 0, 0, 0, 0, 0, 0, 0, 0, 0, 0, 0, 0, 1, 1, 1, 1, 1, 1, 1, 0, 1, 1, 1, 1, 1, 1, 1, 1, 1, 1, 1, 1, 1, 1, 1, 1, 0, 1, 0, 1, 2, 2, 2, 2, 2, 2, 2, 2, 2, 2, 2, 2, 3, 2, 2, 3, 3, 3, 3, 2, 2, 2, 2, 2, 2, 2, 2, 2, 2, 2, 3, 3, 3, 2, 3, 3, 3, 3, 3, 3, 3, 1, 0, 0, 0, 1, 1, 1, 0, 0, 1, 0, 1, 0, 1, 1, 1, 0, 0, 0, 3, 2, 2, 2, 2, 2, 2, 3, 3, 3, 3, 3, 2, 3, 3, 3, 2, 2, 2, 3, 3, 3, 2, 2, 3, 2, 3, 2, 3, 3, 2, 3, 2, 2, 3, 2, 3, 2, 3, 2, 2, 3, 2, 2, 3, 2, 2, 3, 3, 3, 3, 3, 2, 3, 3, 3, 2, 2, 3, 3, 3, 2, 2, 2, 3, 3, 2, 2, 2, 2, 2, 2, 2, 2, 2, 2, 2, 2, 2, 2, 2, 2, 2, 2, 2, 2, 2, 2, 2, 2, 2, 2, 2, 2, 2, 2, 2, 2, 2, 2, 2, 3, 3, 3, 3, 3, 3, 2, 3, 3, 3, 3, 3, 3, 3, 3, 3, 3, 3, 3, 3, 3, 3, 3, 3, 3, 3, 3, 3, 3, 3, 3, 3, 3, 2, 3, 2, 2, 3, 2, 3, 3, 3, 3, 3, 2, 3, 2, 2, 2, 2, 2, 2, 2, 2, 2, 2, 3, 3, 3, 3, 3, 3, 3, 3, 2, 2, 2, 3, 2, 2, 2, 2, 2, 3, 3, 3, 3, 3, 2, 2, 2, 2, 2, 2, 2, 2, 3, 2, 3, 3, 3, 2, 3, 2, 3, 2, 3, 2, 3, 2, 3, 2, 3, 2, 3, 2, 3, 2, 3, 2, 3, 2, 2, 2, 3, 2, 3, 2, 3, 2, 3, 2, 3, 2, 3, 2, 3, 2, 0, 1, 0, 1, 0, 1, 0, 1, 0, 1, 0, 1, 0, 1, 0, 1, 0, 1, 0, 0, 1, 0, 1, 0, 1, 0, 1, 0, 1, 0, 1, 0, 1, 0, 1, 0, 1, 0, 0, 0, 0, 0, 0, 0, 0, 1, 1, 0, 1, 1, 1, 1, 1, 1, 0, 0, 0, 1, 0, 1, 0, 1, 0, 1, 0, 1, 0, 1, 0, 1, 0, 1, 0, 1, 2, 0, 0, 0, 2, 2, 2, 2, 0, 0, 0])
me_plane_004.materials.append(mat_leftout)
me_plane_004.materials.append(mat_leftin)
me_plane_004.materials.append(mat_rightout)
me_plane_004.materials.append(mat_rightin)
me_plane_004.use_remesh_preserve_volume = False
me_plane_004.use_remesh_preserve_attributes = False
me_plane_004.use_mirror_vertex_groups = False
me_plane_004.update()
me_plane_002 = bpy.data.meshes.new('Plane.002')
me_plane_002.from_pydata([(3.892, -0.3553, 0.005989), (3.849, 0.5976, 0.005989), (3.564, 1.79, 0.005989), (3.564, -1.731, 0.005989), (3.023, -2.764, 0.005989), (3.023, 2.824, 0.005989), (2.302, 3.668, 0.005989), (2.302, -3.609, 0.005989), (1.422, -4.276, 0.005989), (1.422, 4.323, 0.005989), (0.4441, -4.483, 0.005989), (0.4441, 4.537, 0.005989), (0.09702, 4.143, 0.005989), (0.09702, -4.042, 0.005989), (0.9147, -4.523, 0.005989), (0.9147, 4.577, 0.005989), (3.839, -0.3369, 0.8939), (3.79, 0.5947, 0.8939), (3.515, 1.702, 0.8939), (3.515, -1.644, 0.8939), (2.981, -2.626, 0.8939), (2.981, 2.684, 0.8939), (2.27, 3.486, 0.8939), (2.27, -3.428, 0.8939), (1.401, -4.062, 0.8939), (1.401, 4.109, 0.8939), (0.4359, -4.259, 0.8939), (0.4359, 4.312, 0.8939), (0.09329, 3.937, 0.8939), (0.09329, -3.84, 0.8939), (0.9003, -4.297, 0.8939), (0.9003, 4.35, 0.8939), (3.342, -0.1963, 1.758), (3.48, 0.578, 1.509), (3.063, 1.477, 1.758), (3.079, -1.35, 1.758), (2.601, -2.269, 1.758), (2.601, 2.328, 1.758), (1.985, 3.022, 1.758), (1.985, -2.964, 1.758), (1.233, -3.513, 1.758), (1.233, 3.561, 1.758), (0.3972, -3.683, 1.758), (0.3972, 3.737, 1.758), (0.1006, 3.413, 1.758), (0.1006, -3.321, 1.758), (0.7993, -3.716, 1.758), (0.7993, 3.77, 1.758), (2.376, 0.6231, 2.528), (2.3, -0.47, 2.528), (1.932, -1.483, 2.528), (1.932, 1.898, 2.528), (1.48, 2.408, 2.528), (1.48, -1.994, 2.528), (0.9264, -2.398, 2.528), (0.9264, 2.805, 2.528), (0.3119, -2.523, 2.528), (0.3119, 2.934, 2.528), (0.09373, 2.695, 2.528), (0.09373, -2.257, 2.528), (0.6076, -2.548, 2.528), (0.5747, 2.761, 2.528), (1.319, 0.643, 2.923), (1.265, -0.149, 2.875), (1.179, -0.8053, 2.82), (1.301, 1.293, 2.898), (0.9444, 1.458, 3.007), (0.8661, -1.038, 2.889), (0.5459, -1.232, 2.899), (0.5585, 1.556, 3.024), (0.1004, 1.685, 2.955), (0.0978, -1.406, 2.848), (3.78, -0.4513, -0.7537), (3.738, 0.4716, -0.7537), (3.462, 1.627, -0.7537), (3.462, -1.783, -0.7537), (2.938, -2.784, -0.7537), (2.938, 2.628, -0.7537), (2.24, 3.445, -0.7537), (2.188, -3.415, -0.8514), (1.357, -4.213, -0.9545), (1.387, 4.08, -0.7537), (0.4328, -4.409, -0.9591), (0.4403, 4.287, -0.7537), (0.1041, 3.905, -0.7537), (0.1049, -3.953, -0.9093), (0.8774, -4.447, -0.96), (0.896, 4.326, -0.7537), (3.344, -0.4842, -1.494), (3.307, 0.3284, -1.494), (3.065, 1.316, -1.602), (3.065, -1.657, -1.494), (2.603, -2.357, -1.383), (2.472, 2.136, -1.22), (1.914, 2.787, -1.267), (1.988, -2.944, -1.415), (1.238, -3.717, -1.537), (1.233, 3.293, -1.304), (0.404, -3.893, -1.56), (0.477, 3.457, -1.316), (0.2085, 3.153, -1.294), (0.108, -3.52, -1.512), (0.8052, -3.927, -1.564), (0.841, 3.489, -1.318), (2.984, -0.365, -2.011), (2.951, 0.354, -2.011), (2.736, 1.254, -2.011), (2.736, -1.403, -2.011), (2.362, -2.191, -1.954), (2.328, 2.034, -2.011), (1.784, 2.671, -2.011), (1.12, 3.165, -2.011), (0.3822, 3.326, -2.011), (0.1203, 3.029, -2.011), (0.7372, 3.357, -2.011), (1.907, -0.05614, -2.219), (1.895, 0.472, -2.298), (1.723, 1.08, -2.384), (1.74, -0.7043, -2.215), (1.606, -1.3, -2.351), (1.505, 1.653, -2.583), (1.315, 2.183, -2.561), (0.8189, 2.398, -2.524), (0.29, 2.567, -2.524), (0.1265, 2.381, -2.524), (0.5115, 2.586, -2.524), (1.563, -2.021, -1.29), (1.096, -2.029, -1.284), (0.3719, -2.438, -1.284), (0.1412, -2.167, -1.284), (0.6203, -2.257, -1.284), (1.605, -2.067, -1.954), (0.1646, -2.173, -1.903), (0.9566, -2.103, -1.927), (1.03, -1.256, -2.297), (0.1578, -1.323, -2.342), (0.121, 1.401, -2.524), (0.675, 1.281, -2.524), (0.9666, 0.1557, -2.126), (0.6149, 0.5816, -2.126), (0.7306, -0.3482, -2.126), (0.05562, 0.08874, -2.126), (0.7414, 0.6859, 3.145), (0.7055, -0.1521, 3.052), (0.09242, -0.2011, 3.074), (0.1058, 0.6762, 3.166), (0.3824, -0.1845, 3.074), (0.4063, 0.6916, 3.178), (-3.892, -0.3553, 0.005989), (-3.849, 0.5976, 0.005989), (-3.564, 1.79, 0.005989), (-3.564, -1.731, 0.005989), (-3.023, -2.764, 0.005989), (-3.023, 2.824, 0.005989), (-2.302, 3.668, 0.005989), (-2.302, -3.609, 0.005989), (-1.422, -4.276, 0.005989), (-1.422, 4.323, 0.005989), (-0.4441, -4.483, 0.005989), (-0.4441, 4.537, 0.005989), (-0.09702, 4.143, 0.005989), (-0.09702, -4.042, 0.005989), (-0.9147, -4.523, 0.005989), (-0.9147, 4.577, 0.005989), (-3.839, -0.3369, 0.8939), (-3.79, 0.5947, 0.8939), (-3.515, 1.702, 0.8939), (-3.515, -1.644, 0.8939), (-2.981, -2.626, 0.8939), (-2.981, 2.684, 0.8939), (-2.27, 3.486, 0.8939), (-2.27, -3.428, 0.8939), (-1.401, -4.062, 0.8939), (-1.401, 4.109, 0.8939), (-0.4359, -4.259, 0.8939), (-0.4359, 4.312, 0.8939), (-0.09329, 3.937, 0.8939), (-0.09329, -3.84, 0.8939), (-0.9003, -4.297, 0.8939), (-0.9003, 4.35, 0.8939), (-3.342, -0.1963, 1.758), (-3.48, 0.578, 1.509), (-3.063, 1.477, 1.758), (-3.079, -1.35, 1.758), (-2.601, -2.269, 1.758), (-2.601, 2.328, 1.758), (-1.985, 3.022, 1.758), (-1.985, -2.964, 1.758), (-1.233, -3.513, 1.758), (-1.233, 3.561, 1.758), (-0.3972, -3.683, 1.758), (-0.3972, 3.737, 1.758), (-0.1006, 3.413, 1.758), (-0.1006, -3.321, 1.758), (-0.7993, -3.716, 1.758), (-0.7993, 3.77, 1.758), (-2.376, 0.6231, 2.528), (-2.3, -0.47, 2.528), (-1.932, -1.483, 2.528), (-1.932, 1.898, 2.528), (-1.48, 2.408, 2.528), (-1.48, -1.994, 2.528), (-0.9264, -2.398, 2.528), (-0.9264, 2.805, 2.528), (-0.3119, -2.523, 2.528), (-0.3119, 2.934, 2.528), (-0.09373, 2.695, 2.528), (-0.09373, -2.257, 2.528), (-0.6076, -2.548, 2.528), (-0.5747, 2.761, 2.528), (-1.319, 0.643, 2.923), (-1.265, -0.149, 2.875), (-1.179, -0.8053, 2.82), (-1.301, 1.293, 2.898), (-0.9444, 1.458, 3.007), (-0.8661, -1.038, 2.889), (-0.5459, -1.232, 2.899), (-0.5585, 1.556, 3.024), (-0.1004, 1.685, 2.955), (-0.0978, -1.406, 2.848), (-3.78, -0.4513, -0.7537), (-3.738, 0.4716, -0.7537), (-3.462, 1.627, -0.7537), (-3.462, -1.783, -0.7537), (-2.938, -2.784, -0.7537), (-2.938, 2.628, -0.7537), (-2.24, 3.445, -0.7537), (-2.188, -3.415, -0.8514), (-1.357, -4.213, -0.9545), (-1.387, 4.08, -0.7537), (-0.4328, -4.409, -0.9591), (-0.4403, 4.287, -0.7537), (-0.1041, 3.905, -0.7537), (-0.1049, -3.953, -0.9093), (-0.8774, -4.447, -0.96), (-0.896, 4.326, -0.7537), (-3.344, -0.4842, -1.494), (-3.307, 0.3284, -1.494), (-3.065, 1.316, -1.602), (-3.065, -1.657, -1.494), (-2.603, -2.357, -1.383), (-2.472, 2.136, -1.22), (-1.914, 2.787, -1.267), (-1.988, -2.944, -1.415), (-1.238, -3.717, -1.537), (-1.233, 3.293, -1.304), (-0.404, -3.893, -1.56), (-0.477, 3.457, -1.316), (-0.2085, 3.153, -1.294), (-0.108, -3.52, -1.512), (-0.8052, -3.927, -1.564), (-0.841, 3.489, -1.318), (-2.984, -0.365, -2.011), (-2.951, 0.354, -2.011), (-2.736, 1.254, -2.011), (-2.736, -1.403, -2.011), (-2.362, -2.191, -1.954), (-2.328, 2.034, -2.011), (-1.784, 2.671, -2.011), (-1.12, 3.165, -2.011), (-0.3822, 3.326, -2.011), (-0.1203, 3.029, -2.011), (-0.7372, 3.357, -2.011), (-1.907, -0.05614, -2.219), (-1.895, 0.472, -2.298), (-1.723, 1.08, -2.384), (-1.74, -0.7043, -2.215), (-1.606, -1.3, -2.351), (-1.505, 1.653, -2.583), (-1.315, 2.183, -2.561), (-0.8189, 2.398, -2.524), (-0.29, 2.567, -2.524), (-0.1265, 2.381, -2.524), (-0.5115, 2.586, -2.524), (-1.563, -2.021, -1.29), (-1.096, -2.029, -1.284), (-0.3719, -2.438, -1.284), (-0.1412, -2.167, -1.284), (-0.6203, -2.257, -1.284), (-1.605, -2.067, -1.954), (-0.1646, -2.173, -1.903), (-0.9566, -2.103, -1.927), (-1.03, -1.256, -2.297), (-0.1578, -1.323, -2.342), (-0.121, 1.401, -2.524), (-0.675, 1.281, -2.524), (-0.9666, 0.1557, -2.126), (-0.6149, 0.5816, -2.126), (-0.7306, -0.3482, -2.126), (-0.05562, 0.08874, -2.126), (-0.7414, 0.6859, 3.145), (-0.7055, -0.1521, 3.052), (-0.09242, -0.2011, 3.074), (-0.1058, 0.6762, 3.166), (-0.3824, -0.1845, 3.074), (-0.4063, 0.6916, 3.178), (7.333e-09, 0.6617, 3.097), (7.333e-09, -0.1965, 3.007), (7.333e-09, 0.08699, -2.08), (7.333e-09, 1.37, -2.468), (7.333e-09, -1.294, -2.291), (7.333e-09, -2.125, -1.862), (7.333e-09, -2.119, -1.256), (7.333e-09, 2.329, -2.468), (7.333e-09, 2.963, -1.967), (7.333e-09, -3.443, -1.479), (7.333e-09, 3.085, -1.265), (7.333e-09, -3.867, -0.8893), (7.333e-09, 3.82, -0.7371), (7.333e-09, -1.376, 2.786), (7.333e-09, 1.648, 2.891), (7.333e-09, -2.207, 2.473), (7.333e-09, 2.637, 2.473), (7.333e-09, -3.248, 1.72), (7.333e-09, 3.338, 1.72), (7.333e-09, -3.756, 0.8745), (7.333e-09, 3.851, 0.8745), (7.333e-09, -3.954, 0.00599), (7.333e-09, 4.052, 0.00599)], [], [(27, 28, 44, 43), (17, 18, 34, 33), (29, 26, 42, 45), (25, 31, 47, 41), (23, 20, 36, 39), (30, 24, 40, 46), (21, 22, 38, 37), (14, 8, 24, 30), (8, 7, 23, 24), (2, 5, 21, 18), (9, 15, 31, 25), (5, 6, 22, 21), (7, 4, 20, 23), (13, 10, 26, 29), (1, 2, 18, 17), (11, 12, 28, 27), (6, 9, 25, 22), (10, 14, 30, 26), (3, 0, 16, 19), (15, 11, 27, 31), (4, 3, 19, 20), (0, 1, 17, 16), (45, 42, 56, 59), (41, 47, 61, 55), (39, 36, 50, 53), (46, 40, 54, 60), (37, 38, 52, 51), (47, 43, 57, 61), (22, 25, 41, 38), (19, 16, 32, 35), (20, 19, 35, 36), (16, 17, 33, 32), (24, 23, 39, 40), (18, 21, 37, 34), (26, 30, 46, 42), (31, 27, 43, 47), (51, 52, 66, 65), (57, 58, 70, 61), (59, 56, 60, 71), (48, 51, 65, 62), (54, 53, 67, 68), (50, 49, 63, 64), (43, 44, 58, 57), (38, 41, 55, 52), (35, 32, 48, 49), (36, 35, 49, 50), (40, 39, 53, 54), (34, 37, 51, 48), (42, 46, 60, 56), (60, 54, 68, 71), (53, 50, 64, 67), (55, 61, 70, 69), (52, 55, 69, 66), (49, 48, 62, 63), (34, 48, 32, 33), (10, 13, 85, 82), (1, 0, 72, 73), (12, 11, 83, 84), (5, 2, 74, 77), (14, 10, 82, 86), (6, 5, 77, 78), (11, 15, 87, 83), (4, 7, 79, 76), (8, 14, 86, 80), (9, 6, 78, 81), (15, 9, 81, 87), (3, 4, 76, 75), (2, 1, 73, 74), (7, 8, 80, 79), (0, 3, 75, 72), (84, 83, 99, 100), (77, 74, 90, 93), (86, 82, 98, 102), (78, 77, 93, 94), (83, 87, 103, 99), (76, 79, 95, 92), (80, 86, 102, 96), (81, 78, 94, 97), (87, 81, 97, 103), (75, 76, 92, 91), (74, 73, 89, 90), (79, 80, 96, 95), (72, 75, 91, 88), (82, 85, 101, 98), (73, 72, 88, 89), (97, 94, 110, 111), (93, 90, 106, 109), (100, 99, 112, 113), (90, 89, 105, 106), (91, 92, 108, 107), (103, 97, 111, 114), (94, 93, 109, 110), (88, 91, 107, 104), (99, 103, 114, 112), (89, 88, 104, 105), (114, 111, 122, 125), (107, 108, 119, 118), (109, 106, 117, 120), (106, 105, 116, 117), (113, 112, 123, 124), (110, 109, 120, 121), (104, 107, 118, 115), (112, 114, 125, 123), (111, 110, 121, 122), (105, 104, 115, 116), (95, 96, 127, 126), (96, 102, 130, 127), (102, 98, 128, 130), (98, 101, 129, 128), (131, 92, 126), (132, 130, 128, 129), (133, 131, 126, 127), (127, 130, 132, 133), (134, 108, 131), (133, 134, 131), (135, 134, 133, 132), (95, 126, 92), (124, 123, 125, 136), (137, 122, 121, 120), (122, 137, 136, 125), (116, 115, 138), (117, 116, 138, 139), (117, 139, 137, 120), (140, 138, 115, 118), (118, 119, 134, 140), (139, 138, 140, 141), (135, 141, 140, 134), (136, 137, 139, 141), (108, 92, 131), (108, 134, 119), (63, 62, 142, 143), (146, 147, 145, 144), (66, 142, 62, 65), (64, 63, 143, 67), (143, 142, 147, 146), (69, 147, 142, 66), (67, 143, 146, 68), (68, 146, 144, 71), (70, 145, 147, 69), (58, 44, 314, 312), (129, 101, 305, 302), (13, 29, 315, 317), (85, 13, 317, 307), (141, 135, 300, 298), (100, 113, 304, 306), (59, 71, 309, 311), (28, 12, 318, 316), (84, 100, 306, 308), (71, 144, 297, 309), (145, 70, 310, 296), (113, 124, 303, 304), (70, 58, 312, 310), (132, 129, 302, 301), (135, 132, 301, 300), (12, 84, 308, 318), (45, 59, 311, 313), (44, 28, 316, 314), (144, 145, 296, 297), (136, 141, 298, 299), (124, 136, 299, 303), (29, 45, 313, 315), (101, 85, 307, 305), (175, 191, 192, 176), (165, 181, 182, 166), (177, 193, 190, 174), (173, 189, 195, 179), (171, 187, 184, 168), (178, 194, 188, 172), (169, 185, 186, 170), (162, 178, 172, 156), (156, 172, 171, 155), (150, 166, 169, 153), (157, 173, 179, 163), (153, 169, 170, 154), (155, 171, 168, 152), (161, 177, 174, 158), (149, 165, 166, 150), (159, 175, 176, 160), (154, 170, 173, 157), (158, 174, 178, 162), (151, 167, 164, 148), (163, 179, 175, 159), (152, 168, 167, 151), (148, 164, 165, 149), (193, 207, 204, 190), (189, 203, 209, 195), (187, 201, 198, 184), (194, 208, 202, 188), (185, 199, 200, 186), (195, 209, 205, 191), (170, 186, 189, 173), (167, 183, 180, 164), (168, 184, 183, 167), (164, 180, 181, 165), (172, 188, 187, 171), (166, 182, 185, 169), (174, 190, 194, 178), (179, 195, 191, 175), (199, 213, 214, 200), (205, 209, 218, 206), (207, 219, 208, 204), (196, 210, 213, 199), (202, 216, 215, 201), (198, 212, 211, 197), (191, 205, 206, 192), (186, 200, 203, 189), (183, 197, 196, 180), (184, 198, 197, 183), (188, 202, 201, 187), (182, 196, 199, 185), (190, 204, 208, 194), (208, 219, 216, 202), (201, 215, 212, 198), (203, 217, 218, 209), (200, 214, 217, 203), (197, 211, 210, 196), (182, 181, 180, 196), (158, 230, 233, 161), (149, 221, 220, 148), (160, 232, 231, 159), (153, 225, 222, 150), (162, 234, 230, 158), (154, 226, 225, 153), (159, 231, 235, 163), (152, 224, 227, 155), (156, 228, 234, 162), (157, 229, 226, 154), (163, 235, 229, 157), (151, 223, 224, 152), (150, 222, 221, 149), (155, 227, 228, 156), (148, 220, 223, 151), (232, 248, 247, 231), (225, 241, 238, 222), (234, 250, 246, 230), (226, 242, 241, 225), (231, 247, 251, 235), (224, 240, 243, 227), (228, 244, 250, 234), (229, 245, 242, 226), (235, 251, 245, 229), (223, 239, 240, 224), (222, 238, 237, 221), (227, 243, 244, 228), (220, 236, 239, 223), (230, 246, 249, 233), (221, 237, 236, 220), (245, 259, 258, 242), (241, 257, 254, 238), (248, 261, 260, 247), (238, 254, 253, 237), (239, 255, 256, 240), (251, 262, 259, 245), (242, 258, 257, 241), (236, 252, 255, 239), (247, 260, 262, 251), (237, 253, 252, 236), (262, 273, 270, 259), (255, 266, 267, 256), (257, 268, 265, 254), (254, 265, 264, 253), (261, 272, 271, 260), (258, 269, 268, 257), (252, 263, 266, 255), (260, 271, 273, 262), (259, 270, 269, 258), (253, 264, 263, 252), (243, 274, 275, 244), (244, 275, 278, 250), (250, 278, 276, 246), (246, 276, 277, 249), (279, 274, 240), (280, 277, 276, 278), (281, 275, 274, 279), (275, 281, 280, 278), (282, 279, 256), (281, 279, 282), (283, 280, 281, 282), (243, 240, 274), (272, 284, 273, 271), (285, 268, 269, 270), (270, 273, 284, 285), (264, 286, 263), (265, 287, 286, 264), (265, 268, 285, 287), (288, 266, 263, 286), (266, 288, 282, 267), (287, 289, 288, 286), (283, 282, 288, 289), (284, 289, 287, 285), (256, 279, 240), (256, 267, 282), (211, 291, 290, 210), (294, 292, 293, 295), (214, 213, 210, 290), (212, 215, 291, 211), (291, 294, 295, 290), (217, 214, 290, 295), (215, 216, 294, 291), (216, 219, 292, 294), (218, 217, 295, 293), (206, 312, 314, 192), (277, 302, 305, 249), (161, 317, 315, 177), (233, 307, 317, 161), (289, 298, 300, 283), (248, 306, 304, 261), (207, 311, 309, 219), (176, 316, 318, 160), (232, 308, 306, 248), (219, 309, 297, 292), (293, 296, 310, 218), (261, 304, 303, 272), (218, 310, 312, 206), (280, 301, 302, 277), (283, 300, 301, 280), (160, 318, 308, 232), (193, 313, 311, 207), (192, 314, 316, 176), (292, 297, 296, 293), (284, 299, 298, 289), (272, 303, 299, 284), (177, 315, 313, 193), (249, 305, 307, 233)])
me_plane_002.polygons.foreach_set('use_smooth', [True] * 324)
me_plane_002.materials.append(mat_material_002)
me_plane_002.use_remesh_preserve_volume = False
me_plane_002.use_remesh_preserve_attributes = False
me_plane_002.use_mirror_vertex_groups = False
me_plane_002.update()

# ---- objects
ob_cerebro = bpy.data.objects.new('cerebro', me_plane_004)
ob_cerebromagnet = bpy.data.objects.new('cerebromagnet', me_plane_002)
ob_lamp = bpy.data.objects.new('Lamp', light_lamp)
ob_camera = bpy.data.objects.new('Camera', cam_camera)

# ---- transforms, parenting, visibility, modifiers, constraints
ob_cerebro.location = (0.0, 0.0, 0.0)
ob_cerebro.display_type = 'SOLID'
ob_cerebro.lineart.crease_threshold = 0.0
ob_cerebromagnet.location = (9.786, 0.0, 0.0)
ob_cerebromagnet.scale = (1.035, 1.035, 1.035)
ob_cerebromagnet.color = (0.207, 0.09819, 1.0, 1.0)
ob_cerebromagnet.hide_viewport = True
ob_cerebromagnet.show_axis = True
ob_cerebromagnet.show_transparent = True
ob_cerebromagnet.lineart.crease_threshold = 0.0
ob_lamp.location = (8.605, -9.077, 15.21)
ob_lamp.rotation_euler = (0.2704, -0.631, 1.814)
ob_lamp.lock_rotations_4d = False
ob_lamp.empty_display_type = 'ARROWS'
ob_lamp.color = (0.0, 0.0, 0.0, 0.0)
ob_lamp.lineart.crease_threshold = 0.0
ob_camera.location = (10.19, -9.824, 14.9)
ob_camera.rotation_euler = (0.7603, 2.883e-05, 0.8149)
ob_camera.lock_rotations_4d = False
ob_camera.empty_display_type = 'ARROWS'
ob_camera.color = (0.0, 0.0, 0.0, 0.0)
ob_camera.display_type = 'WIRE'
ob_camera.lineart.crease_threshold = 0.0

# ---- collection membership
col_collection_1.objects.link(ob_cerebro)
col_collection_1.objects.link(ob_cerebromagnet)
col_collection_1.objects.link(ob_lamp)
col_collection_1.objects.link(ob_camera)

# ---- scene / render settings (as saved in the file)
scene.camera = ob_camera
scene.frame_start = 1; scene.frame_end = 250; scene.frame_set(0)
scene.render.engine = 'BLENDER_EEVEE_NEXT'
scene.render.resolution_percentage = 50
scene.render.dither_intensity = 0.0
scene.cycles.use_denoising = False
scene.cycles.samples = 128
scene.cycles.sampling_pattern = 'TABULATED_SOBOL'
scene.cycles.use_adaptive_sampling = False
scene.cycles.use_light_tree = False
scene.cycles.blur_glossy = 0.0
scene.cycles.sample_clamp_indirect = 0.0
scene.view_settings.view_transform = 'Standard'
bpy.context.view_layer.update()
